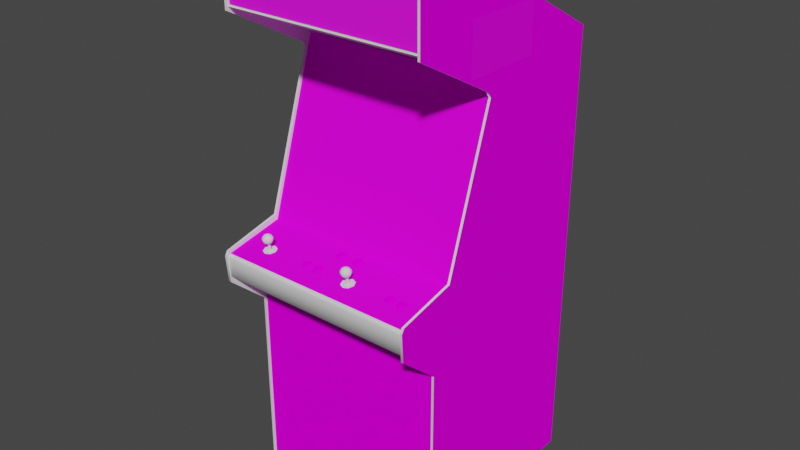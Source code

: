 # Source: scontra.blend  (saved by Blender 2.93.20; exported with 4.5.12 LTS)
import bpy
from mathutils import Matrix  # noqa: F401  (used for matrix-valued properties, if any)

bpy.ops.wm.read_factory_settings(use_empty=True)
scene = bpy.context.scene
scene.name = 'Scene'

# ---- images (referenced by path relative to the original .blend; pixels are not part of the script)
import os
ASSET_DIR = os.environ.get("B2B_ASSET_DIR", "")  # directory of the original .blend (textures are referenced by path, not embedded)
HERE = os.path.dirname(os.path.abspath(__file__))  # packed textures are extracted next to this script under _unpacked/

def load_image(name, relpath, width, height, colorspace="sRGB"):
    """Load a texture the original file referenced (path relative to the .blend, or extracted next to this script)."""
    p = next((c for c in (os.path.join(HERE, relpath), os.path.join(ASSET_DIR, relpath)) if relpath and os.path.exists(c)), "")
    if p:
        img = bpy.data.images.load(p, check_existing=True)
        img.name = name
    else:  # same state as the original file: an image datablock whose file is absent (Cycles renders it pink)
        img = bpy.data.images.new(name, width, height)
        img.source = "FILE"
        img.filepath = "//" + (relpath or name)
    img.colorspace_settings.name = colorspace
    return img
img_scontramarqueemap_tiff = load_image('scontramarqueemap.TIFF', 'scontramarqueemap.TIFF', 1024, 1024, 'sRGB')
img_scontramonitormap_tiff = load_image('scontramonitormap.TIFF', 'scontramonitormap.TIFF', 1024, 1024, 'sRGB')
img_scontrabezelmap_tiff = load_image('scontrabezelmap.TIFF', 'scontrabezelmap.TIFF', 1024, 1024, 'sRGB')
img_scontrabuttoncoloursmap_tiff = load_image('scontrabuttoncoloursmap.TIFF', 'scontrabuttoncoloursmap.TIFF', 1024, 1024, 'sRGB')
img_scontracoindoormap_tiff = load_image('scontracoindoormap.TIFF', 'scontracoindoormap.TIFF', 1024, 1024, 'sRGB')
img_scontracpomap_tiff = load_image('scontracpomap.TIFF', 'scontracpomap.TIFF', 1024, 1024, 'sRGB')
img_scontrasideartmap_tiff = load_image('scontrasideartmap.TIFF', 'scontrasideartmap.TIFF', 1024, 1024, 'sRGB')
img_scontrasideleftartmap_tiff = load_image('scontrasideleftartmap.TIFF', 'scontrasideleftartmap.TIFF', 1024, 1024, 'sRGB')
img_scontrasiderightartmap_tiff = load_image('scontrasiderightartmap.TIFF', 'scontrasiderightartmap.TIFF', 1024, 1024, 'sRGB')

# ---- materials (node trees are filled in below, after node groups)
mat_scontramarqueeart = bpy.data.materials.new('scontramarqueeart')
mat_scontramarqueeart.use_transparent_shadow = False
mat_scontramarqueeart.roughness = 0.8807
mat_scontramarqueeart.specular_intensity = 0.3569
mat_scontramonitorart = bpy.data.materials.new('scontramonitorart')
mat_scontramonitorart.use_transparent_shadow = False
mat_scontramonitorart.roughness = 0.8807
mat_scontramonitorart.specular_intensity = 0.0
mat_scontrablack = bpy.data.materials.new('scontrablack')
mat_scontrablack.use_transparent_shadow = False
mat_scontrablack.roughness = 0.8807
mat_scontrablack.specular_intensity = 0.08627
mat_scontrabezelart = bpy.data.materials.new('scontrabezelart')
mat_scontrabezelart.use_transparent_shadow = False
mat_scontrabezelart.roughness = 0.8807
mat_scontrabezelart.specular_intensity = 0.08627
mat_scontrabuttoncolours = bpy.data.materials.new('scontrabuttoncolours')
mat_scontrabuttoncolours.use_transparent_shadow = False
mat_scontrabuttoncolours.roughness = 0.8807
mat_scontrabuttoncolours.specular_intensity = 0.0
mat_scontracoindoorart = bpy.data.materials.new('scontracoindoorart')
mat_scontracoindoorart.use_transparent_shadow = False
mat_scontracoindoorart.roughness = 0.8807
mat_scontracoindoorart.specular_intensity = 0.0
mat_scontracpoart = bpy.data.materials.new('scontracpoart')
mat_scontracpoart.use_transparent_shadow = False
mat_scontracpoart.roughness = 0.8807
mat_scontracpoart.specular_intensity = 0.08627
mat_scontrabuttonred = bpy.data.materials.new('scontrabuttonred')
mat_scontrabuttonred.use_transparent_shadow = False
mat_scontrabuttonred.roughness = 0.7934
mat_scontrabuttonred.specular_intensity = 0.6275
mat_scontrajoystickstemblack = bpy.data.materials.new('scontrajoystickstemblack')
mat_scontrajoystickstemblack.use_transparent_shadow = False
mat_scontrajoystickstemblack.roughness = 0.7934
mat_scontrajoystickstemblack.specular_intensity = 0.6275
mat_scontrasideart = bpy.data.materials.new('scontrasideart')
mat_scontrasideart.use_transparent_shadow = False
mat_scontrasideart.roughness = 0.8807
mat_scontrasideart.specular_intensity = 0.08627
mat_scontrasideleftout = bpy.data.materials.new('scontrasideleftout')
mat_scontrasideleftout.use_transparent_shadow = False
mat_scontrasideleftout.roughness = 0.8807
mat_scontrasideleftout.specular_intensity = 0.0
mat_scontrasideleftin = bpy.data.materials.new('scontrasideleftin')
mat_scontrasideleftin.use_transparent_shadow = False
mat_scontrasideleftin.roughness = 0.8807
mat_scontrasideleftin.specular_intensity = 0.08627
mat_scontratmoldleft = bpy.data.materials.new('scontratmoldleft')
mat_scontratmoldleft.use_transparent_shadow = False
mat_scontratmoldleft.roughness = 0.8807
mat_scontratmoldleft.specular_intensity = 0.6275
mat_scontrasiderightin = bpy.data.materials.new('scontrasiderightin')
mat_scontrasiderightin.use_transparent_shadow = False
mat_scontrasiderightin.roughness = 0.8807
mat_scontrasiderightin.specular_intensity = 0.08627
mat_scontrasiderightout = bpy.data.materials.new('scontrasiderightout')
mat_scontrasiderightout.use_transparent_shadow = False
mat_scontrasiderightout.roughness = 0.8807
mat_scontrasiderightout.specular_intensity = 0.0
mat_scontratmoldright = bpy.data.materials.new('scontratmoldright')
mat_scontratmoldright.use_transparent_shadow = False
mat_scontratmoldright.roughness = 0.8807
mat_scontratmoldright.specular_intensity = 0.6275

# ---- node groups
ng_auto_smooth = bpy.data.node_groups.new('Auto Smooth', 'GeometryNodeTree')
_s = ng_auto_smooth.interface.new_socket(name='Geometry', in_out='OUTPUT', socket_type='NodeSocketGeometry')
_s = ng_auto_smooth.interface.new_socket(name='Geometry', in_out='INPUT', socket_type='NodeSocketGeometry')
_s = ng_auto_smooth.interface.new_socket(name='Angle', in_out='INPUT', socket_type='NodeSocketFloat')
_s.subtype = 'ANGLE'
_s.min_value = 0.0
_s.max_value = 3.142
ng_auto_smooth.is_modifier = True
_N = ng_auto_smooth.nodes; _L = ng_auto_smooth.links
n0 = _N.new('NodeGroupOutput'); n0.name = 'Group Output'; n0.location = (480, -100)
n1 = _N.new('NodeGroupInput'); n1.name = 'Group Input'; n1.location = (-420, -300)
n2 = _N.new('NodeGroupInput'); n2.name = 'Group Input.001'; n2.location = (-60, -100)
n3 = _N.new('GeometryNodeSetShadeSmooth'); n3.name = 'Set Shade Smooth'; n3.location = (120, -100)
n3.domain = 'EDGE'
n4 = _N.new('GeometryNodeSetShadeSmooth'); n4.name = 'Set Shade Smooth.001'; n4.location = (300, -100)
n5 = _N.new('GeometryNodeInputMeshEdgeAngle'); n5.name = 'Edge Angle'; n5.location = (-420, -220)
n6 = _N.new('GeometryNodeInputEdgeSmooth'); n6.name = 'Is Edge Smooth'; n6.location = (-60, -160)
n7 = _N.new('GeometryNodeInputShadeSmooth'); n7.name = 'Is Face Smooth'; n7.location = (-240, -340)
n8 = _N.new('FunctionNodeBooleanMath'); n8.name = 'Boolean Math'; n8.location = (-60, -220)
n9 = _N.new('FunctionNodeCompare'); n9.name = 'Compare'; n9.location = (-240, -180)
n9.operation = 'LESS_EQUAL'
_L.new(n5.outputs[0], n9.inputs[0])
_L.new(n4.outputs[0], n0.inputs[0])
_L.new(n1.outputs[1], n9.inputs[1])
_L.new(n9.outputs[0], n8.inputs[0])
_L.new(n7.outputs[0], n8.inputs[1])
_L.new(n2.outputs[0], n3.inputs[0])
_L.new(n6.outputs[0], n3.inputs[1])
_L.new(n3.outputs[0], n4.inputs[0])
_L.new(n8.outputs[0], n3.inputs[2])
n0.is_active_output = True

# ---- material node trees
mat_scontramarqueeart.use_nodes = True; mat_scontramarqueeart.node_tree.nodes.clear()
_N = mat_scontramarqueeart.node_tree.nodes; _L = mat_scontramarqueeart.node_tree.links
n0 = _N.new('ShaderNodeBsdfPrincipled'); n0.name = 'Principled BSDF'; n0.location = (10, 300)
n0.distribution = 'GGX'
n0.subsurface_method = 'BURLEY'
n0.inputs[2].default_value = 0.8807
n0.inputs[3].default_value = 1.45
n0.inputs[13].default_value = 0.3569
n0.inputs[27].default_value = (0.0, 0.0, 0.0, 1.0)
n0.inputs[28].default_value = 1.0
n1 = _N.new('ShaderNodeOutputMaterial'); n1.name = 'Material Output'; n1.location = (300, 300)
n2 = _N.new('ShaderNodeTexImage'); n2.name = 'Image Texture'; n2.location = (-300, 600)
n2.image = img_scontramarqueemap_tiff
_L.new(n0.outputs[0], n1.inputs[0])
_L.new(n2.outputs[0], n0.inputs[0])
n1.is_active_output = True
mat_scontramonitorart.use_nodes = True; mat_scontramonitorart.node_tree.nodes.clear()
_N = mat_scontramonitorart.node_tree.nodes; _L = mat_scontramonitorart.node_tree.links
n0 = _N.new('ShaderNodeBsdfPrincipled'); n0.name = 'Principled BSDF'; n0.location = (10, 300)
n0.distribution = 'GGX'
n0.subsurface_method = 'BURLEY'
n0.inputs[2].default_value = 0.8807
n0.inputs[3].default_value = 1.45
n0.inputs[13].default_value = 0.0
n0.inputs[27].default_value = (0.0, 0.0, 0.0, 1.0)
n0.inputs[28].default_value = 1.0
n1 = _N.new('ShaderNodeOutputMaterial'); n1.name = 'Material Output'; n1.location = (300, 300)
n2 = _N.new('ShaderNodeTexImage'); n2.name = 'Image Texture'; n2.location = (-300, 600)
n2.image = img_scontramonitormap_tiff
_L.new(n0.outputs[0], n1.inputs[0])
_L.new(n2.outputs[0], n0.inputs[0])
n1.is_active_output = True
mat_scontrablack.use_nodes = True; mat_scontrablack.node_tree.nodes.clear()
_N = mat_scontrablack.node_tree.nodes; _L = mat_scontrablack.node_tree.links
n0 = _N.new('ShaderNodeBsdfPrincipled'); n0.name = 'Principled BSDF'; n0.location = (10, 300)
n0.distribution = 'GGX'
n0.subsurface_method = 'BURLEY'
n0.inputs[2].default_value = 0.8807
n0.inputs[3].default_value = 1.45
n0.inputs[13].default_value = 0.08627
n0.inputs[27].default_value = (0.0, 0.0, 0.0, 1.0)
n0.inputs[28].default_value = 1.0
n1 = _N.new('ShaderNodeOutputMaterial'); n1.name = 'Material Output'; n1.location = (300, 300)
_L.new(n0.outputs[0], n1.inputs[0])
n1.is_active_output = True
mat_scontrabezelart.use_nodes = True; mat_scontrabezelart.node_tree.nodes.clear()
_N = mat_scontrabezelart.node_tree.nodes; _L = mat_scontrabezelart.node_tree.links
n0 = _N.new('ShaderNodeBsdfPrincipled'); n0.name = 'Principled BSDF'; n0.location = (10, 300)
n0.distribution = 'GGX'
n0.subsurface_method = 'BURLEY'
n0.inputs[2].default_value = 0.8807
n0.inputs[3].default_value = 1.45
n0.inputs[13].default_value = 0.08627
n0.inputs[27].default_value = (0.0, 0.0, 0.0, 1.0)
n0.inputs[28].default_value = 1.0
n1 = _N.new('ShaderNodeOutputMaterial'); n1.name = 'Material Output'; n1.location = (300, 300)
n2 = _N.new('ShaderNodeTexImage'); n2.name = 'Image Texture'; n2.location = (-300, 600)
n2.image = img_scontrabezelmap_tiff
_L.new(n0.outputs[0], n1.inputs[0])
_L.new(n2.outputs[0], n0.inputs[0])
n1.is_active_output = True
mat_scontrabuttoncolours.use_nodes = True; mat_scontrabuttoncolours.node_tree.nodes.clear()
_N = mat_scontrabuttoncolours.node_tree.nodes; _L = mat_scontrabuttoncolours.node_tree.links
n0 = _N.new('ShaderNodeBsdfPrincipled'); n0.name = 'Principled BSDF'; n0.location = (10, 300)
n0.distribution = 'GGX'
n0.subsurface_method = 'BURLEY'
n0.inputs[2].default_value = 0.8807
n0.inputs[3].default_value = 1.45
n0.inputs[13].default_value = 0.0
n0.inputs[27].default_value = (0.0, 0.0, 0.0, 1.0)
n0.inputs[28].default_value = 1.0
n1 = _N.new('ShaderNodeOutputMaterial'); n1.name = 'Material Output'; n1.location = (300, 300)
n2 = _N.new('ShaderNodeTexImage'); n2.name = 'Image Texture'; n2.location = (-300, 600)
n2.image = img_scontrabuttoncoloursmap_tiff
_L.new(n0.outputs[0], n1.inputs[0])
_L.new(n2.outputs[0], n0.inputs[0])
n1.is_active_output = True
mat_scontracoindoorart.use_nodes = True; mat_scontracoindoorart.node_tree.nodes.clear()
_N = mat_scontracoindoorart.node_tree.nodes; _L = mat_scontracoindoorart.node_tree.links
n0 = _N.new('ShaderNodeBsdfPrincipled'); n0.name = 'Principled BSDF'; n0.location = (10, 300)
n0.distribution = 'GGX'
n0.subsurface_method = 'BURLEY'
n0.inputs[2].default_value = 0.8807
n0.inputs[3].default_value = 1.45
n0.inputs[13].default_value = 0.0
n0.inputs[27].default_value = (0.0, 0.0, 0.0, 1.0)
n0.inputs[28].default_value = 1.0
n1 = _N.new('ShaderNodeOutputMaterial'); n1.name = 'Material Output'; n1.location = (300, 300)
n2 = _N.new('ShaderNodeTexImage'); n2.name = 'Image Texture'; n2.location = (-300, 600)
n2.image = img_scontracoindoormap_tiff
_L.new(n0.outputs[0], n1.inputs[0])
_L.new(n2.outputs[0], n0.inputs[0])
n1.is_active_output = True
mat_scontracpoart.use_nodes = True; mat_scontracpoart.node_tree.nodes.clear()
_N = mat_scontracpoart.node_tree.nodes; _L = mat_scontracpoart.node_tree.links
n0 = _N.new('ShaderNodeBsdfPrincipled'); n0.name = 'Principled BSDF'; n0.location = (10, 300)
n0.distribution = 'GGX'
n0.subsurface_method = 'BURLEY'
n0.inputs[2].default_value = 0.8807
n0.inputs[3].default_value = 1.45
n0.inputs[13].default_value = 0.08627
n0.inputs[27].default_value = (0.0, 0.0, 0.0, 1.0)
n0.inputs[28].default_value = 1.0
n1 = _N.new('ShaderNodeOutputMaterial'); n1.name = 'Material Output'; n1.location = (300, 300)
n2 = _N.new('ShaderNodeTexImage'); n2.name = 'Image Texture'; n2.location = (-300, 600)
n2.image = img_scontracpomap_tiff
_L.new(n0.outputs[0], n1.inputs[0])
_L.new(n2.outputs[0], n0.inputs[0])
n1.is_active_output = True
mat_scontrabuttonred.use_nodes = True; mat_scontrabuttonred.node_tree.nodes.clear()
_N = mat_scontrabuttonred.node_tree.nodes; _L = mat_scontrabuttonred.node_tree.links
n0 = _N.new('ShaderNodeBsdfPrincipled'); n0.name = 'Principled BSDF'; n0.location = (10, 300)
n0.distribution = 'GGX'
n0.subsurface_method = 'BURLEY'
n0.inputs[2].default_value = 0.7934
n0.inputs[3].default_value = 1.45
n0.inputs[13].default_value = 0.6275
n0.inputs[27].default_value = (0.0, 0.0, 0.0, 1.0)
n0.inputs[28].default_value = 1.0
n1 = _N.new('ShaderNodeOutputMaterial'); n1.name = 'Material Output'; n1.location = (300, 300)
_L.new(n0.outputs[0], n1.inputs[0])
n1.is_active_output = True
mat_scontrajoystickstemblack.use_nodes = True; mat_scontrajoystickstemblack.node_tree.nodes.clear()
_N = mat_scontrajoystickstemblack.node_tree.nodes; _L = mat_scontrajoystickstemblack.node_tree.links
n0 = _N.new('ShaderNodeBsdfPrincipled'); n0.name = 'Principled BSDF'; n0.location = (10, 300)
n0.distribution = 'GGX'
n0.subsurface_method = 'BURLEY'
n0.inputs[2].default_value = 0.7934
n0.inputs[3].default_value = 1.45
n0.inputs[13].default_value = 0.6275
n0.inputs[27].default_value = (0.0, 0.0, 0.0, 1.0)
n0.inputs[28].default_value = 1.0
n1 = _N.new('ShaderNodeOutputMaterial'); n1.name = 'Material Output'; n1.location = (300, 300)
_L.new(n0.outputs[0], n1.inputs[0])
n1.is_active_output = True
mat_scontrasideart.use_nodes = True; mat_scontrasideart.node_tree.nodes.clear()
_N = mat_scontrasideart.node_tree.nodes; _L = mat_scontrasideart.node_tree.links
n0 = _N.new('ShaderNodeBsdfPrincipled'); n0.name = 'Principled BSDF'; n0.location = (10, 300)
n0.distribution = 'GGX'
n0.subsurface_method = 'BURLEY'
n0.inputs[2].default_value = 0.8807
n0.inputs[3].default_value = 1.45
n0.inputs[13].default_value = 0.08627
n0.inputs[27].default_value = (0.0, 0.0, 0.0, 1.0)
n0.inputs[28].default_value = 1.0
n1 = _N.new('ShaderNodeOutputMaterial'); n1.name = 'Material Output'; n1.location = (300, 300)
n2 = _N.new('ShaderNodeTexImage'); n2.name = 'Image Texture'; n2.location = (-300, 600)
n2.image = img_scontrasideartmap_tiff
_L.new(n0.outputs[0], n1.inputs[0])
_L.new(n2.outputs[0], n0.inputs[0])
n1.is_active_output = True
mat_scontrasideleftout.use_nodes = True; mat_scontrasideleftout.node_tree.nodes.clear()
_N = mat_scontrasideleftout.node_tree.nodes; _L = mat_scontrasideleftout.node_tree.links
n0 = _N.new('ShaderNodeBsdfPrincipled'); n0.name = 'Principled BSDF'; n0.location = (10, 300)
n0.distribution = 'GGX'
n0.subsurface_method = 'BURLEY'
n0.inputs[2].default_value = 0.8807
n0.inputs[3].default_value = 1.45
n0.inputs[13].default_value = 0.0
n0.inputs[27].default_value = (0.0, 0.0, 0.0, 1.0)
n0.inputs[28].default_value = 1.0
n1 = _N.new('ShaderNodeOutputMaterial'); n1.name = 'Material Output'; n1.location = (300, 300)
n2 = _N.new('ShaderNodeTexImage'); n2.name = 'Image Texture'; n2.location = (-300, 600)
n2.image = img_scontrasideleftartmap_tiff
_L.new(n0.outputs[0], n1.inputs[0])
_L.new(n2.outputs[0], n0.inputs[0])
n1.is_active_output = True
mat_scontrasideleftin.use_nodes = True; mat_scontrasideleftin.node_tree.nodes.clear()
_N = mat_scontrasideleftin.node_tree.nodes; _L = mat_scontrasideleftin.node_tree.links
n0 = _N.new('ShaderNodeBsdfPrincipled'); n0.name = 'Principled BSDF'; n0.location = (10, 300)
n0.distribution = 'GGX'
n0.subsurface_method = 'BURLEY'
n0.inputs[2].default_value = 0.8807
n0.inputs[3].default_value = 1.45
n0.inputs[13].default_value = 0.08627
n0.inputs[27].default_value = (0.0, 0.0, 0.0, 1.0)
n0.inputs[28].default_value = 1.0
n1 = _N.new('ShaderNodeOutputMaterial'); n1.name = 'Material Output'; n1.location = (300, 300)
_L.new(n0.outputs[0], n1.inputs[0])
n1.is_active_output = True
mat_scontratmoldleft.use_nodes = True; mat_scontratmoldleft.node_tree.nodes.clear()
_N = mat_scontratmoldleft.node_tree.nodes; _L = mat_scontratmoldleft.node_tree.links
n0 = _N.new('ShaderNodeBsdfPrincipled'); n0.name = 'Principled BSDF'; n0.location = (10, 300)
n0.distribution = 'GGX'
n0.subsurface_method = 'BURLEY'
n0.inputs[2].default_value = 0.8807
n0.inputs[3].default_value = 1.45
n0.inputs[13].default_value = 0.6275
n0.inputs[27].default_value = (0.0, 0.0, 0.0, 1.0)
n0.inputs[28].default_value = 1.0
n1 = _N.new('ShaderNodeOutputMaterial'); n1.name = 'Material Output'; n1.location = (300, 300)
_L.new(n0.outputs[0], n1.inputs[0])
n1.is_active_output = True
mat_scontrasiderightin.use_nodes = True; mat_scontrasiderightin.node_tree.nodes.clear()
_N = mat_scontrasiderightin.node_tree.nodes; _L = mat_scontrasiderightin.node_tree.links
n0 = _N.new('ShaderNodeBsdfPrincipled'); n0.name = 'Principled BSDF'; n0.location = (10, 300)
n0.distribution = 'GGX'
n0.subsurface_method = 'BURLEY'
n0.inputs[2].default_value = 0.8807
n0.inputs[3].default_value = 1.45
n0.inputs[13].default_value = 0.08627
n0.inputs[27].default_value = (0.0, 0.0, 0.0, 1.0)
n0.inputs[28].default_value = 1.0
n1 = _N.new('ShaderNodeOutputMaterial'); n1.name = 'Material Output'; n1.location = (300, 300)
_L.new(n0.outputs[0], n1.inputs[0])
n1.is_active_output = True
mat_scontrasiderightout.use_nodes = True; mat_scontrasiderightout.node_tree.nodes.clear()
_N = mat_scontrasiderightout.node_tree.nodes; _L = mat_scontrasiderightout.node_tree.links
n0 = _N.new('ShaderNodeBsdfPrincipled'); n0.name = 'Principled BSDF'; n0.location = (10, 300)
n0.distribution = 'GGX'
n0.subsurface_method = 'BURLEY'
n0.inputs[2].default_value = 0.8807
n0.inputs[3].default_value = 1.45
n0.inputs[13].default_value = 0.0
n0.inputs[27].default_value = (0.0, 0.0, 0.0, 1.0)
n0.inputs[28].default_value = 1.0
n1 = _N.new('ShaderNodeOutputMaterial'); n1.name = 'Material Output'; n1.location = (300, 300)
n2 = _N.new('ShaderNodeTexImage'); n2.name = 'Image Texture'; n2.location = (-300, 600)
n2.image = img_scontrasiderightartmap_tiff
_L.new(n0.outputs[0], n1.inputs[0])
_L.new(n2.outputs[0], n0.inputs[0])
n1.is_active_output = True
mat_scontratmoldright.use_nodes = True; mat_scontratmoldright.node_tree.nodes.clear()
_N = mat_scontratmoldright.node_tree.nodes; _L = mat_scontratmoldright.node_tree.links
n0 = _N.new('ShaderNodeBsdfPrincipled'); n0.name = 'Principled BSDF'; n0.location = (10, 300)
n0.distribution = 'GGX'
n0.subsurface_method = 'BURLEY'
n0.inputs[2].default_value = 0.8807
n0.inputs[3].default_value = 1.45
n0.inputs[13].default_value = 0.6275
n0.inputs[27].default_value = (0.0, 0.0, 0.0, 1.0)
n0.inputs[28].default_value = 1.0
n1 = _N.new('ShaderNodeOutputMaterial'); n1.name = 'Material Output'; n1.location = (300, 300)
_L.new(n0.outputs[0], n1.inputs[0])
n1.is_active_output = True

# ---- world
world_world = bpy.data.worlds.new('World'); scene.world = world_world
world_world.use_nodes = True; world_world.node_tree.nodes.clear()
_N = world_world.node_tree.nodes; _L = world_world.node_tree.links
n0 = _N.new('ShaderNodeOutputWorld'); n0.name = 'World Output'; n0.location = (300, 300)
n1 = _N.new('ShaderNodeBackground'); n1.name = 'Background'; n1.location = (10, 300)
n1.inputs[0].default_value = (0.05088, 0.05088, 0.05088, 1.0)
_L.new(n1.outputs[0], n0.inputs[0])
n0.is_active_output = True
world_world.color = (0.05088, 0.05088, 0.05088)
world_world.use_sun_shadow = False
world_world.sun_shadow_jitter_overblur = 0.0

# ---- meshes
me_scontra = bpy.data.meshes.new('scontra')
me_scontra.from_pydata([(0.3291, 0.644, 0.08807), (0.3291, 0.8168, 0.08748), (-0.3455, 0.644, 0.08807), (-0.3455, 0.8168, 0.08748), (-0.09045, -0.04821, -0.1006), (-0.09045, 0.1463, -0.1305), (-0.1921, -0.04821, -0.1006), (0.09466, 0.1463, -0.1305), (0.09466, -0.04821, -0.1006), (0.1758, 0.1398, -0.1699), (-0.1921, 0.1398, -0.1699), (-0.09045, 0.4337, -0.268), (-0.09045, 0.2715, -0.1711), (0.09466, 0.4337, -0.268), (0.1758, 0.2656, -0.2105), (0.1758, 0.4337, -0.268), (0.09466, 0.2715, -0.1711), (-0.1921, 0.2656, -0.2105), (0.1758, -0.04821, -0.1006), (-0.1921, 0.4337, -0.268), (-0.3449, -0.9638, -0.6483), (0.3297, -0.9638, -0.6483), (0.3297, 0.5371, -0.6483), (-0.3449, 0.5371, -0.6483), (-0.3449, 0.8309, -0.1158), (0.3297, 0.8309, -0.1158), (-0.3449, 0.8327, 0.09042), (0.3297, 0.8133, 0.08924), (-0.3449, 0.8133, 0.08924), (0.3297, 0.8227, 0.09688), (0.3297, 0.8327, 0.09042), (-0.3449, 0.8227, 0.09688), (0.3297, -0.08993, -0.04122), (-0.3455, 0.4918, -0.2257), (-0.3455, -0.08993, -0.04122), (0.3297, 0.4918, -0.2257), (-0.03286, -0.07524, 0.004619), (-0.02581, -0.07407, 0.0005057), (-0.02581, -0.07759, -8.189e-05), (-0.02875, -0.07818, 0.002269), (-0.02581, -0.08171, 0.00697), (-0.04873, -0.077, -0.01947), (-0.05167, -0.07818, -0.01419), (-0.04638, -0.07524, -0.01183), (-0.02581, -0.07642, -0.02359), (-0.03169, -0.07583, -0.02535), (-0.03286, -0.07407, -0.01947), (-0.01817, -0.07994, -0.002432), (-0.017, -0.07877, -0.008309), (-0.02287, -0.07583, -0.007721), (-0.02875, -0.07407, -0.01771), (-0.05167, -0.07994, -0.002433), (-0.04873, -0.08112, 0.002856), (-0.04403, -0.07759, -8.189e-05), (-0.04697, -0.07583, -0.007721), (-0.03815, -0.08229, 0.00932), (-0.03169, -0.08229, 0.00932), (-0.03286, -0.07818, 0.004032), (-0.03698, -0.07818, 0.004032), (-0.04109, -0.07818, 0.002269), (-0.04403, -0.08171, 0.00697), (-0.02346, -0.07524, -0.01183), (-0.02287, -0.07289, -0.007134), (-0.04403, -0.07465, -0.01536), (-0.04109, -0.07407, -0.01771), (-0.04403, -0.07642, -0.02359), (-0.03815, -0.07583, -0.02535), (-0.02111, -0.08112, 0.002856), (-0.01817, -0.07818, -0.01419), (-0.02111, -0.077, -0.01947), (-0.02581, -0.07465, -0.01536), (-0.04109, -0.07465, 0.002856), (-0.03286, -0.07054, -0.01889), (-0.04109, -0.07113, -0.01712), (-0.02346, -0.0723, -0.01125), (-0.02875, -0.07113, -0.01712), (-0.02346, -0.077, -0.003608), (-0.02875, -0.07465, 0.002856), (-0.04638, -0.0723, -0.01125), (-0.04638, -0.077, -0.003608), (-0.04403, -0.07407, 0.0005057), (-0.04638, -0.07348, -0.00302), (-0.03698, -0.07054, -0.01889), (-0.05284, -0.07877, -0.008309), (-0.03698, -0.07407, -0.01947), (-0.02581, -0.07113, -0.01477), (-0.03698, -0.07524, 0.004619), (-0.04697, -0.07289, -0.007134), (-0.04403, -0.07113, -0.01477), (-0.02346, -0.07348, -0.00302), (0.01591, -0.0723, -0.01125), (0.03824, -0.077, -0.003608), (0.03648, -0.07759, -8.192e-05), (0.04059, -0.08112, 0.002856), (0.03295, -0.07407, -0.01771), (0.03648, -0.07465, -0.01536), (0.04059, -0.077, -0.01947), (0.02473, -0.07818, 0.004032), (0.0212, -0.07818, 0.002269), (0.01826, -0.08171, 0.00697), (0.00886, -0.07877, -0.008309), (0.01003, -0.07994, -0.002433), (0.01591, -0.077, -0.003608), (0.0212, -0.07407, -0.01771), (0.02473, -0.07407, -0.01947), (0.02414, -0.07583, -0.02535), (0.03589, -0.07642, -0.02359), (0.01826, -0.07642, -0.02359), (0.01356, -0.077, -0.01947), (0.01767, -0.07465, -0.01536), (0.01532, -0.07583, -0.007721), (0.01591, -0.07524, -0.01183), (0.01003, -0.07818, -0.01419), (0.03589, -0.08171, 0.00697), (0.02414, -0.08229, 0.00932), (0.04412, -0.07994, -0.002433), (0.04529, -0.07877, -0.008309), (0.03883, -0.07583, -0.007721), (0.01591, -0.07348, -0.00302), (0.03824, -0.07348, -0.00302), (0.02943, -0.07818, 0.004032), (0.03001, -0.07583, -0.02535), (0.03824, -0.07524, -0.01183), (0.0212, -0.07113, -0.01712), (0.02473, -0.07054, -0.01889), (0.0212, -0.07465, 0.002856), (0.01767, -0.07407, 0.0005057), (0.01767, -0.07759, -8.189e-05), (0.01532, -0.07289, -0.007134), (0.03295, -0.07818, 0.002269), (0.03001, -0.08229, 0.00932), (0.03883, -0.07289, -0.007134), (0.02943, -0.07054, -0.01889), (0.03648, -0.07113, -0.01477), (0.04412, -0.07818, -0.01419), (0.01356, -0.08112, 0.002856), (0.02943, -0.07407, -0.01947), (0.03648, -0.07407, 0.0005057), (0.02943, -0.07524, 0.004619), (0.03295, -0.07465, 0.002856), (0.01767, -0.07113, -0.01477), (0.03295, -0.07113, -0.01712), (0.03824, -0.0723, -0.01125), (0.02473, -0.07524, 0.004619), (-0.1004, -0.0917, 0.05868), (-0.1063, -0.09228, 0.06103), (-0.1034, -0.08993, 0.06632), (-0.09163, -0.08993, 0.06632), (-0.0881, -0.09052, 0.06926), (-0.08399, -0.09287, 0.06456), (-0.1087, -0.08817, 0.07337), (-0.1087, -0.09111, 0.07279), (-0.07929, -0.09463, 0.07631), (-0.08046, -0.09405, 0.06985), (-0.08634, -0.09111, 0.07279), (-0.08634, -0.09287, 0.08043), (-0.0881, -0.09346, 0.08395), (-0.08399, -0.09698, 0.08748), (-0.1069, -0.09346, 0.08395), (-0.1087, -0.09287, 0.08043), (-0.1145, -0.09581, 0.08219), (-0.111, -0.09698, 0.08748), (-0.1063, -0.09757, 0.09159), (-0.1034, -0.09405, 0.08689), (-0.09457, -0.09816, 0.09335), (-0.08869, -0.09757, 0.09159), (-0.09163, -0.09405, 0.08689), (-0.09927, -0.09405, 0.08807), (-0.09927, -0.08993, 0.06515), (-0.09515, -0.08993, 0.06515), (-0.09457, -0.0917, 0.05868), (-0.09515, -0.08641, 0.06573), (-0.08869, -0.09228, 0.06103), (-0.111, -0.09287, 0.06456), (-0.1145, -0.09405, 0.06985), (-0.1069, -0.09052, 0.06926), (-0.08634, -0.08934, 0.08101), (-0.1151, -0.09463, 0.07631), (-0.08046, -0.09581, 0.08219), (-0.0881, -0.08993, 0.08454), (-0.09163, -0.09052, 0.08748), (-0.09927, -0.09111, 0.08865), (-0.1034, -0.09052, 0.08748), (-0.09927, -0.08641, 0.06573), (-0.1034, -0.08699, 0.06691), (-0.09515, -0.09405, 0.08807), (-0.08575, -0.0917, 0.0769), (-0.1087, -0.08934, 0.08101), (-0.08575, -0.08876, 0.07749), (-0.0881, -0.08699, 0.06985), (-0.1004, -0.09816, 0.09335), (-0.1093, -0.0917, 0.0769), (-0.09515, -0.09111, 0.08865), (-0.1093, -0.08876, 0.07749), (-0.1069, -0.08993, 0.08454), (-0.09163, -0.08699, 0.06691), (-0.1069, -0.08699, 0.06985), (-0.08634, -0.08817, 0.07337), (-0.05931, -0.09052, 0.08748), (-0.05108, -0.08641, 0.06573), (-0.06225, -0.09228, 0.06103), (-0.06695, -0.09287, 0.06456), (-0.06225, -0.09052, 0.06926), (-0.05519, -0.08993, 0.06515), (-0.05108, -0.08993, 0.06515), (-0.04991, -0.0917, 0.05868), (-0.05519, -0.09405, 0.08807), (-0.05931, -0.09405, 0.08689), (-0.06225, -0.09757, 0.09159), (-0.03933, -0.09698, 0.08748), (-0.03639, -0.09581, 0.08219), (-0.04168, -0.09287, 0.08043), (-0.03639, -0.09405, 0.06985), (-0.03933, -0.09287, 0.06456), (-0.04403, -0.09052, 0.06926), (-0.04168, -0.09111, 0.07279), (-0.04109, -0.0917, 0.0769), (-0.03521, -0.09463, 0.07631), (-0.06518, -0.0917, 0.0769), (-0.0646, -0.09111, 0.07279), (-0.06989, -0.09405, 0.06985), (-0.06695, -0.09698, 0.08748), (-0.05931, -0.08699, 0.06691), (-0.05637, -0.09816, 0.09335), (-0.04991, -0.09816, 0.09335), (-0.05108, -0.09405, 0.08807), (-0.07106, -0.09463, 0.07631), (-0.04403, -0.09228, 0.06103), (-0.04403, -0.09346, 0.08395), (-0.04168, -0.08934, 0.08101), (-0.05108, -0.09111, 0.08865), (-0.05519, -0.09111, 0.08865), (-0.06225, -0.08993, 0.08454), (-0.0646, -0.08934, 0.08101), (-0.0646, -0.09287, 0.08043), (-0.04403, -0.08699, 0.06985), (-0.04168, -0.08817, 0.07337), (-0.05931, -0.08993, 0.06632), (-0.06225, -0.09346, 0.08395), (-0.06989, -0.09581, 0.08219), (-0.04697, -0.09405, 0.08689), (-0.04697, -0.08993, 0.06632), (-0.04697, -0.08699, 0.06691), (-0.04109, -0.08876, 0.07749), (-0.0646, -0.08817, 0.07337), (-0.04403, -0.08993, 0.08454), (-0.05637, -0.0917, 0.05868), (-0.04403, -0.09757, 0.09159), (-0.05519, -0.08641, 0.06573), (-0.06518, -0.08876, 0.07749), (-0.06225, -0.08699, 0.06985), (-0.04697, -0.09052, 0.08748), (0.2145, -0.09052, 0.08748), (0.2298, -0.08993, 0.08454), (0.204, -0.09581, 0.08219), (0.2069, -0.09698, 0.08748), (0.2116, -0.09346, 0.08395), (0.2228, -0.09405, 0.08807), (0.2187, -0.09405, 0.08807), (0.2175, -0.09816, 0.09335), (0.2345, -0.09698, 0.08748), (0.2375, -0.09581, 0.08219), (0.2316, -0.09287, 0.08043), (0.2328, -0.0917, 0.0769), (0.2145, -0.08993, 0.06632), (0.2187, -0.08993, 0.06515), (0.2175, -0.0917, 0.05868), (0.2345, -0.09287, 0.06456), (0.2292, -0.09228, 0.06103), (0.2263, -0.08993, 0.06632), (0.2116, -0.09228, 0.06103), (0.2092, -0.09287, 0.08043), (0.2087, -0.0917, 0.0769), (0.2028, -0.09463, 0.07631), (0.2116, -0.09757, 0.09159), (0.2328, -0.08876, 0.07749), (0.2069, -0.09287, 0.06456), (0.204, -0.09405, 0.06985), (0.2092, -0.09111, 0.07279), (0.2228, -0.08993, 0.06515), (0.2145, -0.08699, 0.06691), (0.2228, -0.08641, 0.06573), (0.2316, -0.09111, 0.07279), (0.2386, -0.09463, 0.07631), (0.2375, -0.09405, 0.06985), (0.2239, -0.09816, 0.09335), (0.2292, -0.09757, 0.09159), (0.2263, -0.09405, 0.08689), (0.2228, -0.09111, 0.08865), (0.2092, -0.08934, 0.08101), (0.2116, -0.08699, 0.06985), (0.2263, -0.09052, 0.08748), (0.2145, -0.09405, 0.08689), (0.2298, -0.09052, 0.06926), (0.2116, -0.09052, 0.06926), (0.2092, -0.08817, 0.07337), (0.2298, -0.09346, 0.08395), (0.2187, -0.08641, 0.06573), (0.2316, -0.08934, 0.08101), (0.2239, -0.0917, 0.05868), (0.2298, -0.08699, 0.06985), (0.2187, -0.09111, 0.08865), (0.2316, -0.08817, 0.07337), (0.2116, -0.08993, 0.08454), (0.2087, -0.08876, 0.07749), (0.2263, -0.08699, 0.06691), (0.2727, -0.08993, 0.08454), (0.2727, -0.09346, 0.08395), (0.2698, -0.09405, 0.08689), (0.2727, -0.09757, 0.09159), (0.2604, -0.0917, 0.05868), (0.2545, -0.09228, 0.06103), (0.2574, -0.08993, 0.06632), (0.2469, -0.09581, 0.08219), (0.2498, -0.09698, 0.08748), (0.2545, -0.09346, 0.08395), (0.2516, -0.0917, 0.0769), (0.2521, -0.09111, 0.07279), (0.2469, -0.09405, 0.06985), (0.2774, -0.09287, 0.06456), (0.2727, -0.09228, 0.06103), (0.2698, -0.08993, 0.06632), (0.2615, -0.08993, 0.06515), (0.2657, -0.08993, 0.06515), (0.2668, -0.0917, 0.05868), (0.2604, -0.09816, 0.09335), (0.2668, -0.09816, 0.09335), (0.2657, -0.09405, 0.08807), (0.2574, -0.09405, 0.08689), (0.2727, -0.09052, 0.06926), (0.2751, -0.09111, 0.07279), (0.2804, -0.09405, 0.06985), (0.2774, -0.09698, 0.08748), (0.2804, -0.09581, 0.08219), (0.2751, -0.09287, 0.08043), (0.2498, -0.09287, 0.06456), (0.2757, -0.08876, 0.07749), (0.2698, -0.09052, 0.08748), (0.2657, -0.09111, 0.08865), (0.2574, -0.09052, 0.08748), (0.2521, -0.08817, 0.07337), (0.2545, -0.08699, 0.06985), (0.2545, -0.09052, 0.06926), (0.2815, -0.09463, 0.07631), (0.2727, -0.08699, 0.06985), (0.2657, -0.08641, 0.06573), (0.2521, -0.09287, 0.08043), (0.2757, -0.0917, 0.0769), (0.2615, -0.09405, 0.08807), (0.2751, -0.08817, 0.07337), (0.2574, -0.08699, 0.06691), (0.2457, -0.09463, 0.07631), (0.2545, -0.09757, 0.09159), (0.2521, -0.08934, 0.08101), (0.2516, -0.08876, 0.07749), (0.2751, -0.08934, 0.08101), (0.2615, -0.09111, 0.08865), (0.2698, -0.08699, 0.06691), (0.2545, -0.08993, 0.08454), (0.2615, -0.08641, 0.06573), (0.3297, -0.9567, -0.6259), (0.3297, 0.5247, -0.6259), (-0.3455, 0.5247, -0.6259), (-0.3455, -0.9567, -0.6259), (-0.3455, 0.8121, -0.1094), (0.3297, 0.8121, -0.1094), (-0.3455, 0.825, 0.08454), (0.3297, 0.825, 0.08454), (0.3291, -0.9597, 0.01755), (0.3291, -0.3121, 0.01755), (-0.3461, -0.3121, 0.01755), (-0.3461, -0.9597, 0.01755), (-0.3455, -0.0676, -0.0706), (0.3297, -0.0676, -0.0706), (0.3291, -0.3174, 0.01285), (-0.3455, -0.1881, 0.158), (-0.3461, -0.3174, 0.01285), (-0.3455, -0.1228, 0.1627), (0.3297, -0.1881, 0.158), (-0.3455, -0.1099, 0.1551), (0.3297, -0.1228, 0.1627), (0.3297, -0.1099, 0.1551), (-0.2573, -0.04233, 0.0816), (-0.255, -0.04057, 0.091), (-0.2532, -0.03939, 0.0863), (-0.2397, -0.04233, 0.0816), (-0.2485, -0.04175, 0.07808), (-0.2485, -0.03939, 0.08395), (-0.2573, -0.04527, 0.09864), (-0.2485, -0.04586, 0.1022), (-0.2485, -0.04175, 0.09747), (-0.2609, -0.04351, 0.09042), (-0.2409, -0.04351, 0.09806), (-0.2356, -0.04351, 0.09042), (-0.2415, -0.04057, 0.091), (-0.245, -0.03998, 0.09394), (-0.2462, -0.03881, 0.091), (-0.2468, -0.03939, 0.09277), (-0.2497, -0.03939, 0.09277), (-0.2485, -0.03939, 0.09335), (-0.2485, -0.03881, 0.091), (-0.2468, -0.03881, 0.08924), (-0.2485, -0.03881, 0.08865), (-0.2497, -0.03881, 0.08924), (-0.2509, -0.03881, 0.091), (-0.2597, -0.06525, 0.09747), (-0.2485, -0.06584, 0.1022), (-0.2485, -0.05879, 0.1057), (-0.2356, -0.06231, 0.09923), (-0.2303, -0.05585, 0.08807), (-0.2356, -0.05467, 0.101), (-0.255, -0.06819, 0.07866), (-0.2644, -0.0629, 0.0863), (-0.2597, -0.06114, 0.07572), (-0.2415, -0.06819, 0.07866), (-0.2485, -0.05996, 0.07102), (-0.2368, -0.06114, 0.07572), (-0.2532, -0.04116, 0.0957), (-0.2432, -0.03939, 0.0863), (-0.2485, -0.06819, 0.07572), (-0.2374, -0.0488, 0.1004), (-0.2385, -0.06995, 0.08513), (-0.2327, -0.0629, 0.0863), (-0.2485, -0.07054, 0.08983), (-0.2391, -0.06819, 0.09512), (-0.2515, -0.06936, 0.08219), (-0.2321, -0.04821, 0.08924), (-0.2368, -0.04645, 0.07808), (-0.2667, -0.05585, 0.08807), (-0.2597, -0.05056, 0.101), (-0.265, -0.04821, 0.08924), (-0.2615, -0.0535, 0.07514), (-0.2485, -0.05232, 0.06985), (-0.2597, -0.04645, 0.07808), (-0.2485, -0.04527, 0.07337), (-0.2356, -0.0535, 0.07514), (-0.2615, -0.0582, 0.1004), (-0.2485, -0.05174, 0.1057), (-0.255, -0.07113, 0.09218), (-0.2579, -0.06995, 0.08513), (-0.2515, -0.07054, 0.08865), (-0.2485, -0.07172, 0.09512), (-0.245, -0.06936, 0.08219), (-0.2415, -0.07113, 0.09218), (-0.2644, -0.09816, 0.09629), (-0.2485, -0.09933, 0.1028), (-0.2485, -0.09581, 0.08513), (-0.2438, -0.06995, 0.08513), (-0.2485, -0.09405, 0.07572), (-0.2485, -0.06878, 0.08101), (-0.2485, -0.09111, 0.05868), (-0.2644, -0.09228, 0.06515), (-0.2256, -0.09522, 0.08043), (-0.2327, -0.09228, 0.06515), (-0.245, -0.07054, 0.08865), (-0.2709, -0.09522, 0.08043), (-0.2327, -0.09816, 0.09629), (-0.2438, -0.09522, 0.08043), (-0.245, -0.09463, 0.07749), (-0.2515, -0.09581, 0.08395), (-0.2526, -0.09522, 0.08043), (-0.245, -0.09581, 0.08395), (-0.2526, -0.06995, 0.08513), (-0.2515, -0.09463, 0.07749), (0.05822, -0.04233, 0.0816), (0.06057, -0.04057, 0.091), (0.06234, -0.03939, 0.0863), (0.07585, -0.04233, 0.0816), (0.06704, -0.04175, 0.07808), (0.06704, -0.03939, 0.08395), (0.05822, -0.04527, 0.09864), (0.06704, -0.04586, 0.1022), (0.06704, -0.04175, 0.09747), (0.0547, -0.04351, 0.09042), (0.07468, -0.04351, 0.09806), (0.07938, -0.04351, 0.09042), (0.07409, -0.04057, 0.091), (0.07056, -0.03998, 0.09394), (0.06939, -0.03881, 0.091), (0.0688, -0.03939, 0.09277), (0.06527, -0.03939, 0.09277), (0.06704, -0.03939, 0.09335), (0.0688, -0.03881, 0.08924), (0.06704, -0.03881, 0.08865), (0.06527, -0.03881, 0.08924), (0.06469, -0.03881, 0.091), (0.06704, -0.03881, 0.091), (0.05587, -0.06525, 0.09747), (0.06704, -0.06584, 0.1022), (0.06704, -0.05879, 0.1057), (0.07938, -0.06231, 0.09923), (0.08525, -0.05585, 0.08807), (0.07996, -0.05467, 0.101), (0.07409, -0.06819, 0.07866), (0.06704, -0.05996, 0.07102), (0.0782, -0.06114, 0.07572), (0.05998, -0.06819, 0.07866), (0.05117, -0.0629, 0.0863), (0.05587, -0.06114, 0.07572), (0.06234, -0.04116, 0.0957), (0.07174, -0.03939, 0.0863), (0.05763, -0.06995, 0.08513), (0.0782, -0.0488, 0.1004), (0.06704, -0.06819, 0.07572), (0.0829, -0.0629, 0.0863), (0.0641, -0.06936, 0.08219), (0.07174, -0.06995, 0.08513), (0.07056, -0.06936, 0.08219), (0.08349, -0.04821, 0.08924), (0.07879, -0.04645, 0.07808), (0.04882, -0.05585, 0.08807), (0.05528, -0.05056, 0.101), (0.05058, -0.04821, 0.08924), (0.05411, -0.0535, 0.07514), (0.06704, -0.05232, 0.06985), (0.05528, -0.04645, 0.07808), (0.06704, -0.04527, 0.07337), (0.07996, -0.0535, 0.07514), (0.05411, -0.0582, 0.1004), (0.06704, -0.05174, 0.1057), (0.06704, -0.07172, 0.09512), (0.05998, -0.07113, 0.09218), (0.06704, -0.07054, 0.08983), (0.07644, -0.06819, 0.09512), (0.07409, -0.07113, 0.09218), (0.07703, -0.06995, 0.08513), (0.05117, -0.09228, 0.06515), (0.04471, -0.09522, 0.08043), (0.06704, -0.09405, 0.07572), (0.06704, -0.06878, 0.08101), (0.0641, -0.09581, 0.08395), (0.0641, -0.07054, 0.08865), (0.08937, -0.09522, 0.08043), (0.0829, -0.09228, 0.06515), (0.07056, -0.09463, 0.07749), (0.06704, -0.09933, 0.1028), (0.0829, -0.09816, 0.09629), (0.07056, -0.09581, 0.08395), (0.05117, -0.09816, 0.09629), (0.07174, -0.09522, 0.08043), (0.06704, -0.09111, 0.05868), (0.06234, -0.09522, 0.08043), (0.0641, -0.09463, 0.07749), (0.06704, -0.09581, 0.08513), (0.07056, -0.07054, 0.08865), (0.06234, -0.06995, 0.08513), (-0.3596, 0.6999, -0.3703), (-0.3596, 0.5359, -0.3709), (-0.3596, 0.6993, -0.09646), (-0.3596, 0.5347, -0.09704), (0.3303, 0.4818, -0.3727), (-0.3443, 0.6305, 0.08807), (-0.3443, 0.4818, -0.3727), (0.3303, 0.6388, 0.09512), (-0.3443, 0.6464, 0.06515), (-0.3443, 0.6388, 0.09512), (0.3303, 0.6464, 0.06515), (0.3303, 0.6305, 0.08807), (0.3379, 0.5177, -0.3885), (0.3379, 0.6817, -0.3885), (0.3379, 0.5189, -0.1141), (0.3379, 0.6828, -0.1147), (-0.3531, -0.9626, -0.6559), (-0.3531, -0.962, 0.02342), (-0.3531, 0.5436, -0.6577), (-0.3531, 0.6258, 0.09806), (-0.3531, -0.2069, 0.1615), (-0.3531, -0.09992, 0.1598), (-0.3531, -0.05409, -0.04063), (-0.3531, 0.4484, -0.2046), (-0.3531, 0.4701, -0.1881), (-0.3449, -0.9626, -0.6559), (-0.3449, -0.962, 0.02342), (-0.3449, -0.2069, 0.1615), (-0.3449, 0.6258, 0.09806), (-0.3449, -0.09992, 0.1598), (-0.3449, -0.05409, -0.04063), (-0.3449, 0.4701, -0.1881), (-0.3531, -0.1158, 0.1692), (-0.3449, -0.3273, 0.02342), (-0.3449, 0.4484, -0.2046), (-0.3449, 0.5436, -0.6577), (-0.3449, 0.838, -0.1253), (-0.3449, 0.8409, 0.1004), (-0.3531, 0.838, -0.1253), (-0.3531, -0.3273, 0.02342), (-0.3531, 0.8409, 0.1004), (-0.3449, -0.1158, 0.1692), (0.3297, 0.4484, -0.2046), (0.3297, 0.838, -0.1253), (0.3297, -0.3273, 0.02342), (0.3297, 0.4701, -0.1881), (0.3297, 0.5436, -0.6577), (0.3374, -0.05409, -0.04063), (0.3374, 0.4484, -0.2046), (0.3374, -0.9626, -0.6559), (0.3374, -0.2098, 0.1603), (0.3374, 0.6258, 0.09806), (0.3374, -0.09992, 0.1568), (0.3297, -0.05409, -0.04063), (0.3374, 0.5436, -0.6577), (0.3297, -0.9626, -0.6559), (0.3374, 0.4701, -0.1881), (0.3374, -0.3273, 0.02342), (0.3297, -0.2098, 0.1603), (0.3374, 0.838, -0.1253), (0.3374, -0.962, 0.02342), (0.3297, 0.6258, 0.09806), (0.3374, -0.1158, 0.1662), (0.3297, -0.09992, 0.1568), (0.3297, -0.962, 0.02342), (0.3297, 0.8409, 0.1004), (0.3374, 0.8409, 0.1004), (0.3297, -0.1158, 0.1662)], [], [(16, 13, 11, 12), (98, 127, 135, 99), (391, 382, 433, 430), (585, 563, 572, 579), (557, 553, 555, 551), (438, 441, 406, 405), (99, 114, 97, 98), (510, 518, 511, 512), (380, 381, 379, 377), (459, 446, 423, 440), (595, 606, 610, 601), (574, 583, 586, 565), (12, 5, 7, 16), (124, 132, 136, 104), (58, 57, 36, 86), (362, 363, 360, 361), (71, 36, 37), (43, 63, 41, 42), (59, 53, 52, 60), (70, 61, 68, 69), (64, 84, 66, 65), (269, 293, 267, 268), (163, 158, 161, 162), (321, 329, 319, 320), (205, 246, 203, 204), (111, 109, 108, 112), (42, 83, 54, 43), (72, 37, 62), (508, 509, 467, 475), (430, 433, 431, 428), (105, 107, 103, 104), (357, 344, 329, 321), (142, 131, 117, 122), (73, 82, 84, 64), (75, 85, 70, 50), (128, 90, 111, 110), (71, 80, 53, 59), (81, 87, 54, 79), (89, 37, 38, 76), (78, 81, 71), (72, 73, 78), (32, 35, 33, 34), (49, 76, 47, 48), (65, 41, 63, 64), (60, 55, 58, 59), (151, 175, 173, 174), (508, 502, 492, 491), (53, 79, 51, 52), (416, 415, 432, 435), (59, 58, 86, 71), (77, 36, 57, 39), (85, 72, 62), (381, 373, 372, 379), (71, 86, 36), (78, 88, 63, 43), (344, 349, 330, 329), (85, 74, 61, 70), (119, 137, 92, 91), (428, 436, 429, 430), (78, 87, 81), (74, 85, 62), (73, 88, 78), (72, 82, 73), (37, 89, 62), (81, 80, 71), (36, 77, 37), (85, 75, 72), (132, 137, 131), (72, 78, 71, 37), (101, 135, 127, 102), (109, 103, 107, 108), (130, 113, 129, 120), (117, 91, 115, 116), (136, 94, 106, 121), (255, 274, 292, 256), (116, 134, 122, 117), (186, 155, 178, 152), (46, 50, 44, 45), (90, 118, 125), (120, 129, 139, 138), (229, 245, 228, 211), (518, 489, 519, 511), (436, 428, 412, 405), (284, 267, 293, 282), (282, 293, 300, 302), (103, 109, 140, 123), (143, 125, 98, 97), (37, 77, 39, 38), (446, 461, 454, 423), (511, 519, 471, 470), (594, 602, 591, 588), (261, 283, 263, 262), (110, 102, 118, 128), (74, 62, 49, 61), (133, 132, 131), (429, 437, 389, 388), (92, 129, 113, 93), (262, 296, 260, 261), (132, 141, 94, 136), (95, 122, 134, 96), (366, 364, 365, 367), (154, 148, 189, 197), (138, 139, 137), (125, 138, 137), (132, 123, 90), (301, 252, 292, 258), (76, 49, 62, 89), (90, 128, 118), (127, 98, 125, 126), (550, 557, 551, 552), (104, 103, 123, 124), (133, 141, 132), (123, 140, 90), (142, 133, 131), (125, 143, 138), (137, 119, 131), (118, 126, 125), (132, 124, 123), (48, 68, 61, 49), (182, 192, 179), (323, 321, 320, 324), (175, 146, 145, 173), (304, 295, 278, 272), (50, 70, 69, 44), (160, 161, 158, 159), (426, 427, 385, 393), (156, 166, 165, 157), (216, 211, 210, 217), (348, 328, 352, 325), (432, 431, 433, 434), (148, 154, 153, 149), (122, 95, 133, 142), (234, 238, 232, 233), (93, 115, 91, 92), (339, 358, 315, 328), (350, 359, 322, 312), (80, 81, 79, 53), (196, 184, 146, 175), (167, 185, 192, 181), (289, 304, 272, 271), (199, 242, 241, 204), (281, 305, 269, 279), (349, 336, 347, 330), (150, 187, 182), (211, 216, 243, 229), (171, 179, 188), (149, 172, 147, 148), (189, 171, 188), (170, 144, 168, 169), (96, 106, 94, 95), (281, 295, 252, 253), (312, 322, 310, 311), (514, 517, 495, 494), (435, 409, 422, 416), (434, 433, 382, 386), (275, 298, 262, 263), (293, 269, 305, 300), (138, 143, 97, 120), (182, 181, 192), (171, 184, 150), (166, 156, 179, 180), (150, 193, 187), (187, 194, 182), (189, 195, 171), (184, 196, 150), (197, 189, 188), (179, 176, 188), (192, 180, 179), (171, 183, 184), (171, 150, 182, 179), (311, 335, 342, 312), (265, 279, 299, 266), (258, 292, 274, 259), (315, 346, 313, 314), (331, 319, 329, 330), (272, 278, 277, 273), (330, 347, 343, 331), (228, 240, 247, 209), (199, 222, 244), (197, 188, 186, 154), (57, 58, 55, 56), (266, 270, 264, 265), (199, 245, 243), (176, 179, 156, 155), (31, 28, 27, 29), (327, 308, 337, 338), (549, 548, 546, 547), (562, 564, 581, 571), (295, 290, 294, 278), (341, 350, 312, 342), (211, 228, 209, 210), (208, 223, 206, 207), (328, 348, 356, 339), (202, 237, 200, 201), (237, 202, 250, 222), (353, 354, 316, 346), (87, 78, 43, 54), (244, 233, 198), (198, 230, 245), (146, 168, 144, 145), (102, 110, 100, 101), (273, 254, 271, 272), (278, 294, 276, 277), (333, 343, 347, 334), (235, 199, 243), (245, 251, 240, 228), (233, 232, 198), (280, 297, 265, 264), (336, 355, 334, 347), (252, 303, 256, 292), (342, 317, 340, 341), (168, 146, 184, 183), (199, 248, 222), (245, 229, 243), (244, 249, 233), (236, 235, 243), (222, 250, 244), (235, 242, 199), (198, 231, 230), (230, 251, 245), (340, 339, 306, 345), (239, 221, 238, 234), (191, 151, 174, 177), (39, 57, 56, 40), (521, 520, 488, 487), (237, 203, 246, 200), (327, 348, 325, 326), (346, 316, 351, 313), (308, 327, 326, 309), (252, 288, 253), (72, 75, 50, 46), (214, 215, 212, 213), (40, 67, 38, 39), (281, 280, 295), (147, 169, 171, 195), (150, 196, 175, 151), (286, 260, 296, 287), (90, 125, 137, 132), (233, 249, 218, 234), (573, 587, 578, 566), (182, 194, 158, 163), (314, 352, 328, 315), (306, 337, 308, 307), (79, 54, 83, 51), (244, 250, 202, 219), (112, 100, 110, 111), (183, 171, 169, 168), (345, 357, 321, 323), (281, 253, 275), (295, 289, 252), (259, 285, 257, 258), (213, 227, 241, 214), (220, 226, 218, 219), (280, 290, 295), (300, 281, 275), (90, 140, 109, 111), (251, 230, 225, 240), (249, 244, 219, 218), (242, 235, 214, 241), (298, 253, 296, 262), (354, 340, 317, 316), (194, 187, 159, 158), (180, 192, 185, 166), (253, 298, 275), (281, 297, 280), (252, 301, 288), (288, 291, 253), (302, 300, 275), (289, 303, 252), (295, 304, 289), (300, 305, 281), (199, 244, 198, 245), (207, 238, 221, 208), (345, 306, 336), (204, 241, 227, 205), (76, 38, 67, 47), (217, 212, 215, 216), (294, 264, 270, 276), (225, 206, 223, 224), (324, 310, 322, 323), (309, 332, 307, 308), (317, 342, 335, 318), (256, 271, 254, 255), (84, 46, 45, 66), (137, 139, 129, 92), (181, 182, 163, 167), (238, 207, 198, 232), (195, 189, 148, 147), (378, 380, 377, 375), (10, 6, 4, 5), (215, 214, 235, 236), (151, 191, 193, 150), (303, 289, 271, 256), (510, 513, 498, 497), (141, 133, 95, 94), (234, 218, 226, 239), (155, 186, 188, 176), (46, 84, 82, 72), (344, 345, 336), (339, 338, 306), (231, 198, 207, 206), (345, 350, 340), (157, 178, 155, 156), (224, 247, 240, 225), (268, 299, 279, 269), (219, 202, 201, 220), (434, 427, 435, 432), (340, 353, 339), (338, 337, 306), (222, 248, 203, 237), (290, 280, 264, 294), (236, 243, 216, 215), (187, 193, 191, 159), (346, 315, 358, 353), (340, 354, 353), (306, 355, 336), (339, 356, 338), (350, 341, 340), (349, 344, 336), (344, 357, 345), (353, 358, 339), (345, 359, 350), (206, 225, 230, 231), (553, 556, 554, 555), (204, 203, 248, 199), (22, 21, 20, 23), (597, 612, 611, 607), (542, 541, 545, 505), (566, 585, 579, 573), (609, 613, 608, 598), (464, 473, 465, 466), (388, 391, 430, 429), (534, 539, 532, 533), (392, 393, 394), (607, 611, 589, 591), (395, 396, 397), (390, 395, 397), (398, 399, 400), (483, 484, 485, 486), (485, 480, 481, 486), (402, 403, 400), (185, 167, 190, 164), (461, 446, 445, 456), (503, 496, 498, 494), (387, 418, 385, 386), (541, 542, 526, 527), (598, 596, 603, 593), (421, 414, 416, 422), (473, 470, 499, 465), (389, 392, 390), (169, 147, 172, 170), (502, 508, 475, 474), (519, 502, 474, 471), (522, 544, 524, 520), (524, 525, 504, 523), (13, 16, 14, 15), (466, 465, 485, 484), (166, 185, 164, 165), (491, 517, 509, 508), (490, 492, 489, 488), (302, 275, 263, 282), (528, 542, 505, 529), (512, 515, 513, 510), (514, 513, 515, 516), (489, 518, 487, 488), (472, 499, 470, 471), (418, 387, 402, 401), (493, 525, 506, 507), (462, 440, 438, 439), (424, 422, 408), (406, 424, 408), (411, 419, 449, 425), (414, 421, 447, 442), (492, 502, 519, 489), (518, 510, 497, 487), (517, 491, 504, 495), (104, 136, 121, 105), (287, 257, 285, 286), (436, 407, 437, 429), (490, 504, 491, 492), (159, 191, 177, 160), (154, 186, 152, 153), (419, 411, 413, 415), (18, 9, 7, 8), (516, 515, 464, 468), (411, 439, 412, 413), (392, 394, 395), (390, 392, 395), (390, 397, 399), (482, 478, 476, 500), (496, 503, 529, 505), (443, 441, 423, 454), (480, 485, 465, 499), (463, 448, 450, 451), (531, 522, 520, 521), (395, 394, 396), (543, 530, 538, 535), (462, 425, 463, 460), (282, 263, 283, 284), (542, 528, 540, 526), (484, 483, 469, 466), (544, 522, 543, 537), (544, 506, 525, 524), (505, 545, 501, 496), (461, 457, 447, 454), (537, 543, 535, 536), (528, 534, 533, 540), (530, 541, 527, 538), (530, 543, 522, 531), (539, 534, 507, 506), (287, 296, 253, 291), (534, 528, 529, 507), (408, 422, 409, 410), (386, 382, 384, 387), (390, 417, 388, 389), (474, 475, 476), (469, 500, 467, 468), (477, 478, 479), (472, 477, 479), (479, 478, 486, 481), (420, 426, 393, 392), (482, 483, 486, 478), (470, 473, 512, 511), (407, 436, 405, 406), (443, 421, 422, 424), (501, 521, 487, 497), (19, 17, 12, 11), (391, 388, 417, 383), (397, 396, 400, 399), (386, 385, 427, 434), (468, 464, 466, 469), (471, 474, 472), (493, 503, 494, 495), (495, 504, 525, 493), (404, 398, 400, 403), (396, 401, 402, 400), (437, 420, 392, 389), (398, 404, 383, 417), (426, 420, 410, 409), (449, 442, 458, 448), (91, 117, 131, 119), (409, 435, 427, 426), (516, 509, 517, 514), (120, 97, 114, 130), (64, 63, 88, 73), (399, 398, 417, 390), (475, 467, 500, 476), (523, 504, 490), (488, 523, 490), (446, 459, 444, 445), (454, 447, 421, 443), (442, 449, 419, 414), (382, 391, 383, 384), (439, 438, 405, 412), (545, 531, 521, 501), (496, 501, 497, 498), (431, 432, 415, 413), (494, 498, 513, 514), (291, 288, 257, 287), (162, 190, 167, 163), (428, 431, 413, 412), (441, 443, 424, 406), (473, 464, 515, 512), (410, 420, 437, 407), (414, 419, 415, 416), (408, 410, 407, 406), (509, 516, 468, 467), (318, 351, 316, 317), (474, 476, 477), (472, 474, 477), (472, 479, 481), (539, 537, 536, 532), (393, 385, 418, 394), (384, 383, 404, 403), (483, 482, 500, 469), (481, 480, 499, 472), (507, 529, 503, 493), (477, 476, 478), (460, 463, 451, 455), (448, 463, 425, 449), (9, 14, 16, 7), (458, 457, 452, 453), (448, 458, 453, 450), (459, 460, 455, 444), (531, 545, 541, 530), (403, 402, 387, 384), (506, 544, 537, 539), (425, 462, 439, 411), (457, 461, 456, 452), (440, 423, 441, 438), (17, 10, 5, 12), (457, 458, 442, 447), (440, 462, 460, 459), (334, 307, 332, 333), (561, 560, 558, 559), (601, 592, 600, 595), (3, 2, 0, 1), (602, 597, 607, 591), (374, 378, 375, 376), (568, 569, 562), (569, 564, 562), (568, 562, 563), (570, 584, 564), (568, 563, 585), (605, 612, 597, 602), (568, 585, 566), (567, 568, 566), (569, 570, 564), (567, 566, 578), (576, 571, 580), (580, 571, 581), (576, 572, 571), (577, 581, 582), (576, 579, 572), (520, 524, 523, 488), (576, 573, 579), (575, 573, 576), (580, 581, 577), (575, 587, 573), (593, 594, 588, 599), (599, 609, 598, 593), (5, 4, 8, 7), (24, 26, 30, 25), (596, 608, 613, 604), (288, 301, 258, 257), (570, 569, 580, 577), (577, 574, 565, 570), (370, 371, 368, 369), (338, 356, 348, 327), (23, 24, 25, 22), (359, 345, 323, 322), (361, 365, 364, 362), (599, 588, 601), (588, 592, 601), (599, 601, 610), (591, 589, 592), (599, 610, 590), (565, 586, 584, 570), (401, 396, 394, 418), (588, 591, 592), (609, 604, 613), (593, 595, 594), (594, 595, 600), (593, 606, 595), (602, 600, 605), (593, 603, 606), (582, 583, 574, 577), (609, 599, 590, 604), (594, 600, 602), (598, 608, 596), (592, 589, 605, 600), (576, 580, 569, 568), (589, 611, 612, 605), (26, 31, 29, 30), (584, 586, 583, 582), (126, 118, 102, 127), (567, 578, 587, 575), (355, 306, 307, 334), (604, 590, 603, 596), (590, 610, 606, 603), (568, 567, 575, 576), (571, 572, 563, 562), (564, 584, 582, 581), (279, 265, 297, 281)])
me_scontra.polygons.foreach_set('use_smooth', [True] * 564)
me_scontra.polygons.foreach_set('material_index', [1, 4, 7, 12, 2, 7, 4, 7, 2, 8, 15, 12, 1, 4, 4, 2, 4, 4, 4, 4, 4, 4, 4, 4, 4, 4, 4, 4, 7, 7, 4, 4, 4, 4, 4, 4, 4, 4, 4, 4, 4, 3, 4, 4, 4, 4, 7, 4, 7, 4, 4, 4, 6, 4, 4, 4, 4, 4, 7, 4, 4, 4, 4, 4, 4, 4, 4, 4, 4, 4, 4, 4, 4, 4, 4, 4, 4, 4, 4, 4, 4, 7, 7, 4, 4, 4, 4, 4, 8, 7, 15, 4, 4, 4, 4, 7, 4, 4, 4, 4, 2, 4, 4, 4, 4, 4, 4, 4, 4, 2, 4, 4, 4, 4, 4, 4, 4, 4, 4, 4, 4, 4, 4, 4, 4, 7, 4, 4, 4, 7, 4, 4, 4, 4, 4, 4, 4, 4, 4, 4, 4, 4, 4, 4, 4, 4, 4, 4, 4, 4, 4, 4, 7, 7, 7, 4, 4, 4, 4, 4, 4, 4, 4, 4, 4, 4, 4, 4, 4, 4, 4, 4, 4, 4, 4, 4, 4, 4, 4, 4, 4, 4, 4, 4, 2, 4, 9, 12, 4, 4, 4, 4, 4, 4, 4, 4, 4, 4, 4, 4, 4, 4, 4, 4, 4, 4, 4, 4, 4, 4, 4, 4, 4, 4, 4, 4, 4, 4, 4, 4, 4, 4, 4, 4, 7, 4, 4, 4, 4, 4, 4, 4, 4, 4, 4, 4, 4, 4, 4, 12, 4, 4, 4, 4, 4, 4, 4, 4, 4, 4, 4, 4, 4, 4, 4, 4, 4, 4, 4, 4, 4, 4, 4, 4, 4, 4, 4, 4, 4, 4, 4, 4, 4, 4, 4, 4, 4, 4, 4, 4, 4, 4, 4, 4, 4, 4, 4, 4, 2, 1, 4, 4, 4, 7, 4, 4, 4, 4, 4, 4, 4, 4, 4, 4, 4, 4, 7, 4, 4, 4, 4, 4, 4, 4, 4, 4, 4, 4, 4, 4, 4, 4, 4, 2, 4, 2, 15, 8, 12, 15, 7, 7, 8, 7, 13, 7, 7, 7, 7, 7, 7, 4, 8, 7, 7, 8, 14, 7, 7, 7, 4, 7, 7, 7, 7, 1, 7, 4, 7, 7, 4, 8, 7, 7, 7, 7, 7, 7, 7, 7, 7, 7, 7, 7, 7, 7, 4, 4, 7, 7, 4, 4, 7, 1, 7, 7, 7, 7, 7, 7, 7, 7, 7, 8, 7, 7, 8, 8, 4, 8, 7, 8, 7, 7, 8, 8, 8, 8, 8, 8, 4, 8, 7, 7, 7, 7, 7, 7, 7, 7, 7, 7, 7, 7, 7, 7, 1, 7, 7, 7, 7, 7, 7, 7, 7, 7, 7, 7, 7, 8, 4, 7, 7, 4, 4, 7, 7, 7, 7, 8, 7, 7, 7, 7, 7, 7, 7, 7, 4, 4, 7, 7, 7, 7, 7, 7, 7, 4, 7, 7, 7, 8, 7, 7, 7, 7, 7, 7, 8, 8, 1, 8, 8, 8, 8, 7, 8, 7, 8, 7, 1, 8, 8, 4, 9, 15, 0, 15, 2, 10, 10, 10, 10, 10, 14, 10, 10, 10, 10, 11, 11, 11, 11, 11, 7, 11, 11, 11, 11, 15, 15, 1, 2, 15, 4, 12, 12, 5, 4, 2, 4, 2, 13, 13, 13, 13, 13, 10, 7, 13, 13, 14, 14, 14, 14, 14, 11, 13, 14, 14, 15, 12, 15, 2, 12, 4, 12, 4, 15, 15, 12, 12, 12, 4])
_uv = me_scontra.uv_layers.new(name='UVMap')
_uv.uv.foreach_set('vector', [0.7441, 0.636, 0.7441, 0.9533, 0.2908, 0.9533, 0.2908, 0.636, 0.3466, 0.08505, 0.3257, 0.1095, 0.2978, 0.07808, 0.3257, 0.04321, 0.001368, 0.001368, 0.001368, 0.001368, 0.001368, 0.001368, 0.001368, 0.001368, 0.6186, 0.9986, 0.9533, 0.9986, 0.9533, 0.001368, 0.6186, 0.001368, 0.001368, 0.001368, 0.001368, 0.001368, 0.001368, 0.001368, 0.001368, 0.001368, 0.001368, 0.001368, 0.001368, 0.001368, 0.001368, 0.001368, 0.001368, 0.001368, 0.3257, 0.04321, 0.364, 0.02229, 0.371, 0.07459, 0.3466, 0.08505, 0.001368, 0.001368, 0.001368, 0.001368, 0.001368, 0.001368, 0.001368, 0.001368, 0.6709, 0.02926, 0.7057, 0.02926, 0.7057, 0.9707, 0.6709, 0.9707, 0.001368, 0.001368, 0.001368, 0.001368, 0.001368, 0.001368, 0.001368, 0.001368, 0.3082, -17.35, 0.7092, -17.35, 0.7092, -16.35, 0.3082, -16.35, 0.1199, 0.001368, 0.004854, 0.001368, 0.004854, 0.9986, 0.1199, 0.9986, 0.2908, 0.636, 0.2908, 0.3989, 0.7441, 0.3989, 0.7441, 0.636, 0.371, 0.2768, 0.3954, 0.2768, 0.3954, 0.2768, 0.371, 0.2768, 0.1304, 0.07459, 0.1548, 0.07459, 0.1548, 0.07459, 0.1304, 0.07459, 0.001368, 0.001368, 0.001368, 0.001368, 0.001368, 0.001368, 0.001368, 0.001368, 0.1025, 0.08505, 0.1548, 0.07459, 0.2001, 0.1095, 0.07111, 0.2106, 0.08505, 0.242, 0.05367, 0.2768, 0.03624, 0.228, 0.1025, 0.08505, 0.08505, 0.1095, 0.05367, 0.07808, 0.08505, 0.04321, 0.2001, 0.242, 0.2141, 0.2106, 0.2489, 0.228, 0.228, 0.2768, 0.1025, 0.2664, 0.1304, 0.2768, 0.1234, 0.3291, 0.08505, 0.3082, 0.6604, 0.6011, 0.6813, 0.5767, 0.7127, 0.6116, 0.6813, 0.6465, 0.5872, 0.4233, 0.5663, 0.4442, 0.5349, 0.4128, 0.5663, 0.378, 0.1792, 0.9254, 0.2001, 0.9045, 0.228, 0.9359, 0.2001, 0.9707, 0.1618, 0.9882, 0.1234, 0.9882, 0.1304, 0.9394, 0.1548, 0.9394, 0.3117, 0.2106, 0.3257, 0.242, 0.2978, 0.2768, 0.2768, 0.228, 0.03624, 0.228, 0.02926, 0.1757, 0.06413, 0.1757, 0.07111, 0.2106, 0.1548, 0.2768, 0.2001, 0.1095, 0.2176, 0.1757, 0.001368, 0.001368, 0.001368, 0.001368, 0.001368, 0.001368, 0.001368, 0.001368, 0.001368, 0.001368, 0.001368, 0.001368, 0.001368, 0.001368, 0.001368, 0.001368, 0.364, 0.3291, 0.3257, 0.3082, 0.3466, 0.2664, 0.371, 0.2768, 0.1792, 0.9254, 0.2001, 0.9045, 0.2001, 0.9045, 0.1792, 0.9254, 0.4547, 0.2106, 0.4616, 0.1757, 0.4616, 0.1757, 0.4547, 0.2106, 0.1025, 0.2664, 0.1304, 0.2768, 0.1304, 0.2768, 0.1025, 0.2664, 0.1792, 0.2664, 0.2001, 0.242, 0.2001, 0.242, 0.1792, 0.2664, 0.3082, 0.1757, 0.3117, 0.2106, 0.3117, 0.2106, 0.3082, 0.1757, 0.1025, 0.08505, 0.08505, 0.1095, 0.08505, 0.1095, 0.1025, 0.08505, 0.07111, 0.1408, 0.06413, 0.1757, 0.06413, 0.1757, 0.07111, 0.1408, 0.2141, 0.1408, 0.2001, 0.1095, 0.2001, 0.1095, 0.2141, 0.1408, 0.07111, 0.2106, 0.07111, 0.1408, 0.1025, 0.08505, 0.1548, 0.2768, 0.1025, 0.2664, 0.07111, 0.2106, 0.001368, 0.001368, 0.9986, 0.001368, 0.9986, 0.9986, 0.001368, 0.9986, 0.2176, 0.1757, 0.2141, 0.1408, 0.2489, 0.1234, 0.2559, 0.1757, 0.08505, 0.3082, 0.05367, 0.2768, 0.08505, 0.242, 0.1025, 0.2664, 0.08505, 0.04321, 0.1234, 0.02229, 0.1304, 0.07459, 0.1025, 0.08505, 0.5523, 0.5488, 0.5663, 0.5767, 0.5349, 0.6116, 0.5174, 0.5663, 0.001368, 0.001368, 0.001368, 0.001368, 0.001368, 0.001368, 0.001368, 0.001368, 0.08505, 0.1095, 0.07111, 0.1408, 0.03624, 0.1234, 0.05367, 0.07808, 0.001368, 0.001368, 0.001368, 0.001368, 0.001368, 0.001368, 0.001368, 0.001368, 0.1025, 0.08505, 0.1304, 0.07459, 0.1304, 0.07459, 0.1025, 0.08505, 0.1792, 0.08505, 0.1548, 0.07459, 0.1548, 0.07459, 0.1792, 0.08505, 0.2001, 0.242, 0.1548, 0.2768, 0.2176, 0.1757, 0.2036, 0.02926, 1.096, 0.02926, 1.096, 0.9707, 0.2036, 0.9707, 0.1025, 0.08505, 0.1304, 0.07459, 0.1548, 0.07459, 0.07111, 0.2106, 0.08505, 0.242, 0.08505, 0.242, 0.07111, 0.2106, 0.2001, 0.9045, 0.2141, 0.8731, 0.2141, 0.8731, 0.2001, 0.9045, 0.2001, 0.242, 0.2141, 0.2106, 0.2141, 0.2106, 0.2001, 0.242, 0.4547, 0.1408, 0.4407, 0.1095, 0.4407, 0.1095, 0.4547, 0.1408, 0.001368, 0.001368, 0.001368, 0.001368, 0.001368, 0.001368, 0.001368, 0.001368, 0.07111, 0.2106, 0.06413, 0.1757, 0.07111, 0.1408, 0.2141, 0.2106, 0.2001, 0.242, 0.2176, 0.1757, 0.1025, 0.2664, 0.08505, 0.242, 0.07111, 0.2106, 0.1548, 0.2768, 0.1304, 0.2768, 0.1025, 0.2664, 0.2001, 0.1095, 0.2141, 0.1408, 0.2176, 0.1757, 0.07111, 0.1408, 0.08505, 0.1095, 0.1025, 0.08505, 0.1548, 0.07459, 0.1792, 0.08505, 0.2001, 0.1095, 0.2001, 0.242, 0.1792, 0.2664, 0.1548, 0.2768, 0.3954, 0.2768, 0.4407, 0.1095, 0.4616, 0.1757, 0.1548, 0.2768, 0.07111, 0.2106, 0.1025, 0.08505, 0.2001, 0.1095, 0.2768, 0.1234, 0.2978, 0.07808, 0.3257, 0.1095, 0.3117, 0.1408, 0.3257, 0.242, 0.3466, 0.2664, 0.3257, 0.3082, 0.2978, 0.2768, 0.4024, 0.02229, 0.4407, 0.04321, 0.4233, 0.08505, 0.3954, 0.07459, 0.4616, 0.1757, 0.4547, 0.1408, 0.4895, 0.1234, 0.4965, 0.1757, 0.3954, 0.2768, 0.4233, 0.2664, 0.4407, 0.3082, 0.4024, 0.3291, 0.5349, 0.4128, 0.5663, 0.378, 0.5872, 0.4233, 0.5663, 0.4442, 0.4965, 0.1757, 0.4895, 0.228, 0.4547, 0.2106, 0.4616, 0.1757, 0.6988, 0.5105, 0.6953, 0.4756, 0.7301, 0.4582, 0.7371, 0.5105, 0.1548, 0.2768, 0.1792, 0.2664, 0.2001, 0.3082, 0.1618, 0.3291, 0.3117, 0.2106, 0.3117, 0.1408, 0.3466, 0.08505, 0.3954, 0.07459, 0.4233, 0.08505, 0.4233, 0.08505, 0.3954, 0.07459, 0.2141, 0.7999, 0.2001, 0.772, 0.2001, 0.772, 0.2141, 0.7999, 0.001368, 0.001368, 0.001368, 0.001368, 0.001368, 0.001368, 0.001368, 0.001368, 0.001368, 0.001368, 0.001368, 0.001368, 0.001368, 0.001368, 0.001368, 0.001368, 0.7301, 0.5663, 0.7127, 0.6116, 0.6813, 0.5767, 0.6953, 0.5488, 0.6953, 0.5488, 0.6813, 0.5767, 0.6813, 0.5767, 0.6953, 0.5488, 0.3466, 0.2664, 0.3257, 0.242, 0.3257, 0.242, 0.3466, 0.2664, 0.371, 0.07459, 0.3466, 0.08505, 0.3466, 0.08505, 0.371, 0.07459, 0.2001, 0.1095, 0.1792, 0.08505, 0.1792, 0.08505, 0.2001, 0.1095, 0.001368, 0.001368, 0.001368, 0.001368, 0.001368, 0.001368, 0.001368, 0.001368, 0.001368, 0.001368, 0.001368, 0.001368, 0.001368, 0.001368, 0.001368, 0.001368, 0.7755, -17.35, 0.7859, -17.35, 0.7859, -16.35, 0.7755, -16.35, 0.7301, 0.4582, 0.7371, 0.5105, 0.6988, 0.5105, 0.6953, 0.4756, 0.3082, 0.1757, 0.3117, 0.1408, 0.3117, 0.1408, 0.3082, 0.1757, 0.2141, 0.2106, 0.2176, 0.1757, 0.2176, 0.1757, 0.2141, 0.2106, 0.4407, 0.242, 0.3954, 0.2768, 0.4616, 0.1757, 0.001368, 0.001368, 0.001368, 0.001368, 0.001368, 0.001368, 0.001368, 0.001368, 0.4407, 0.1095, 0.4233, 0.08505, 0.4407, 0.04321, 0.4721, 0.07808, 0.6953, 0.4756, 0.6813, 0.4442, 0.7127, 0.4128, 0.7301, 0.4582, 0.3954, 0.2768, 0.4233, 0.2664, 0.4233, 0.2664, 0.3954, 0.2768, 0.4407, 0.242, 0.4547, 0.2106, 0.4895, 0.228, 0.4721, 0.2768, 0.001368, 0.001368, 0.001368, 0.001368, 0.001368, 0.001368, 0.001368, 0.001368, 0.6953, 0.5488, 0.6813, 0.5767, 0.6813, 0.5767, 0.6953, 0.5488, 0.3954, 0.07459, 0.4233, 0.08505, 0.4407, 0.1095, 0.3466, 0.08505, 0.3954, 0.07459, 0.4407, 0.1095, 0.3954, 0.2768, 0.3466, 0.2664, 0.3117, 0.2106, 0.6116, 0.4093, 0.5872, 0.4233, 0.5872, 0.4233, 0.6116, 0.4093, 0.2141, 0.1408, 0.2176, 0.1757, 0.2176, 0.1757, 0.2141, 0.1408, 0.3117, 0.2106, 0.3082, 0.1757, 0.3117, 0.1408, 0.3257, 0.1095, 0.3466, 0.08505, 0.3466, 0.08505, 0.3257, 0.1095, 0.001368, 0.001368, 0.001368, 0.001368, 0.001368, 0.001368, 0.001368, 0.001368, 0.371, 0.2768, 0.3466, 0.2664, 0.3466, 0.2664, 0.371, 0.2768, 0.4407, 0.242, 0.4233, 0.2664, 0.3954, 0.2768, 0.3466, 0.2664, 0.3257, 0.242, 0.3117, 0.2106, 0.4547, 0.2106, 0.4407, 0.242, 0.4616, 0.1757, 0.3466, 0.08505, 0.371, 0.07459, 0.3954, 0.07459, 0.4407, 0.1095, 0.4547, 0.1408, 0.4616, 0.1757, 0.3117, 0.1408, 0.3257, 0.1095, 0.3466, 0.08505, 0.3954, 0.2768, 0.371, 0.2768, 0.3466, 0.2664, 0.2559, 0.1757, 0.2489, 0.228, 0.2141, 0.2106, 0.2176, 0.1757, 0.5872, 0.4233, 0.636, 0.4093, 0.6813, 0.4442, 0.1548, 0.9394, 0.1792, 0.9254, 0.2001, 0.9707, 0.1618, 0.9882, 0.5663, 0.5767, 0.5872, 0.6011, 0.5663, 0.6465, 0.5349, 0.6116, 0.5488, 0.5105, 0.5523, 0.5488, 0.5523, 0.5488, 0.5488, 0.5105, 0.1792, 0.2664, 0.2001, 0.242, 0.228, 0.2768, 0.2001, 0.3082, 0.5174, 0.4582, 0.5349, 0.4128, 0.5663, 0.4442, 0.5523, 0.4756, 0.001368, 0.001368, 0.001368, 0.001368, 0.001368, 0.001368, 0.001368, 0.001368, 0.6813, 0.4442, 0.6604, 0.4233, 0.6813, 0.378, 0.7127, 0.4128, 0.2176, 0.8382, 0.2141, 0.7999, 0.2489, 0.7824, 0.2559, 0.8382, 0.1304, 0.7336, 0.1025, 0.7476, 0.08505, 0.7022, 0.1234, 0.6848, 0.001368, 0.001368, 0.001368, 0.001368, 0.001368, 0.001368, 0.001368, 0.001368, 0.6813, 0.5767, 0.6953, 0.5488, 0.7301, 0.5663, 0.7127, 0.6116, 0.4547, 0.2106, 0.4407, 0.242, 0.4407, 0.242, 0.4547, 0.2106, 0.07111, 0.7999, 0.08505, 0.772, 0.08505, 0.772, 0.07111, 0.7999, 0.4721, 0.07808, 0.4895, 0.1234, 0.4547, 0.1408, 0.4407, 0.1095, 0.1025, 0.7476, 0.08505, 0.772, 0.08505, 0.772, 0.1025, 0.7476, 0.1025, 0.9254, 0.1304, 0.9394, 0.1304, 0.9394, 0.1025, 0.9254, 0.08505, 0.1095, 0.07111, 0.1408, 0.07111, 0.1408, 0.08505, 0.1095, 0.5663, 0.5767, 0.5872, 0.6011, 0.5872, 0.6011, 0.5663, 0.5767, 0.6116, 0.4093, 0.636, 0.4093, 0.636, 0.4093, 0.6116, 0.4093, 0.5523, 0.4756, 0.5488, 0.5105, 0.5488, 0.5105, 0.5523, 0.4756, 0.1548, 0.9394, 0.1792, 0.9254, 0.1792, 0.9254, 0.1548, 0.9394, 0.636, 0.6151, 0.6604, 0.6011, 0.6604, 0.6011, 0.636, 0.6151, 0.2141, 0.8731, 0.2176, 0.8382, 0.2176, 0.8382, 0.2141, 0.8731, 0.5523, 0.5488, 0.5523, 0.4756, 0.5872, 0.4233, 0.2141, 0.7999, 0.2176, 0.8382, 0.2176, 0.8382, 0.2141, 0.7999, 0.636, 0.6151, 0.6813, 0.4442, 0.6988, 0.5105, 0.7127, 0.6116, 0.6813, 0.6465, 0.6604, 0.6011, 0.6813, 0.5767, 0.6813, 0.5767, 0.636, 0.6151, 0.6988, 0.5105, 0.643, 0.6639, 0.6046, 0.6639, 0.6116, 0.6151, 0.636, 0.6151, 0.4721, 0.2768, 0.4407, 0.3082, 0.4233, 0.2664, 0.4407, 0.242, 0.636, 0.6151, 0.5523, 0.5488, 0.5872, 0.4233, 0.6813, 0.4442, 0.1025, 0.9254, 0.1304, 0.9394, 0.1234, 0.9882, 0.08505, 0.9707, 0.001368, 0.001368, 0.001368, 0.001368, 0.001368, 0.001368, 0.001368, 0.001368, 0.001368, 0.001368, 0.001368, 0.001368, 0.001368, 0.001368, 0.001368, 0.001368, 0.001368, 0.001368, 0.001368, 0.001368, 0.001368, 0.001368, 0.001368, 0.001368, 0.6988, 0.5105, 0.6953, 0.4756, 0.6953, 0.4756, 0.6988, 0.5105, 0.6813, 0.5767, 0.6604, 0.6011, 0.6604, 0.6011, 0.6813, 0.5767, 0.3954, 0.07459, 0.371, 0.07459, 0.371, 0.07459, 0.3954, 0.07459, 0.5872, 0.4233, 0.6116, 0.4093, 0.636, 0.4093, 0.636, 0.6151, 0.5872, 0.6011, 0.5523, 0.5488, 0.6604, 0.4233, 0.6813, 0.4442, 0.6813, 0.4442, 0.6604, 0.4233, 0.5523, 0.5488, 0.5488, 0.5105, 0.5523, 0.4756, 0.5523, 0.4756, 0.5663, 0.4442, 0.5872, 0.4233, 0.6813, 0.5767, 0.6604, 0.6011, 0.636, 0.6151, 0.5872, 0.6011, 0.5663, 0.5767, 0.5523, 0.5488, 0.6953, 0.5488, 0.6813, 0.5767, 0.6988, 0.5105, 0.6813, 0.4442, 0.6953, 0.4756, 0.6988, 0.5105, 0.636, 0.4093, 0.6604, 0.4233, 0.6813, 0.4442, 0.636, 0.6151, 0.6116, 0.6151, 0.5872, 0.6011, 0.636, 0.6151, 0.5523, 0.5488, 0.5872, 0.4233, 0.6813, 0.4442, 0.08505, 0.9707, 0.05367, 0.9359, 0.08505, 0.9045, 0.1025, 0.9254, 0.6116, 0.6151, 0.636, 0.6151, 0.643, 0.6639, 0.6046, 0.6639, 0.6116, 0.4093, 0.5872, 0.4233, 0.5663, 0.378, 0.6046, 0.3605, 0.08505, 0.772, 0.07111, 0.7999, 0.03624, 0.7824, 0.05367, 0.7371, 0.2489, 0.8905, 0.228, 0.9359, 0.2001, 0.9045, 0.2141, 0.8731, 0.5488, 0.5105, 0.5523, 0.5488, 0.5174, 0.5663, 0.5105, 0.5105, 0.2141, 0.8731, 0.2176, 0.8382, 0.2559, 0.8382, 0.2489, 0.8905, 0.2001, 0.772, 0.1792, 0.7476, 0.2001, 0.7022, 0.228, 0.7371, 0.1548, 0.9394, 0.1025, 0.9254, 0.07111, 0.8731, 0.6953, 0.5488, 0.6988, 0.5105, 0.6988, 0.5105, 0.6953, 0.5488, 0.1548, 0.07459, 0.1304, 0.07459, 0.1234, 0.02229, 0.1618, 0.02229, 0.6046, 0.6639, 0.5663, 0.6465, 0.5872, 0.6011, 0.6116, 0.6151, 0.1548, 0.9394, 0.2001, 0.772, 0.2176, 0.8382, 0.6953, 0.4756, 0.6813, 0.4442, 0.6813, 0.4442, 0.6953, 0.4756, 0.001368, 0.001368, 0.001368, 0.001368, 0.001368, 0.001368, 0.001368, 0.001368, 0.1548, 0.7336, 0.1792, 0.7476, 0.1792, 0.7476, 0.1548, 0.7336, 0.9986, 0.001368, 0.9986, 0.9986, 0.001368, 0.9986, 0.001368, 0.001368, 0.0467, 0.9986, 0.8382, 0.9986, 0.8382, 0.001368, 0.0467, 0.001368, 0.5523, 0.5488, 0.5663, 0.5767, 0.5663, 0.5767, 0.5523, 0.5488, 0.08505, 0.9045, 0.1025, 0.9254, 0.1025, 0.9254, 0.08505, 0.9045, 0.2141, 0.7999, 0.2001, 0.772, 0.228, 0.7371, 0.2489, 0.7824, 0.08505, 0.7022, 0.1234, 0.6848, 0.1304, 0.7336, 0.1025, 0.7476, 0.1025, 0.7476, 0.1304, 0.7336, 0.1304, 0.7336, 0.1025, 0.7476, 0.08505, 0.9045, 0.1025, 0.9254, 0.08505, 0.9707, 0.05367, 0.9359, 0.1025, 0.9254, 0.08505, 0.9045, 0.08505, 0.9045, 0.1025, 0.9254, 0.07111, 0.7999, 0.06413, 0.8382, 0.06413, 0.8382, 0.07111, 0.7999, 0.06413, 0.1757, 0.07111, 0.2106, 0.07111, 0.2106, 0.06413, 0.1757, 0.07111, 0.8731, 0.07111, 0.7999, 0.1025, 0.7476, 0.1025, 0.7476, 0.1548, 0.7336, 0.2001, 0.772, 0.5872, 0.6011, 0.6116, 0.6151, 0.6046, 0.6639, 0.5663, 0.6465, 0.3117, 0.1408, 0.3082, 0.1757, 0.2699, 0.1757, 0.2768, 0.1234, 0.5105, 0.5105, 0.5174, 0.4582, 0.5523, 0.4756, 0.5488, 0.5105, 0.5523, 0.5488, 0.5663, 0.5767, 0.5349, 0.6116, 0.5174, 0.5663, 0.2489, 0.7824, 0.2559, 0.8382, 0.2176, 0.8382, 0.2141, 0.7999, 0.2001, 0.9045, 0.1548, 0.9394, 0.2176, 0.8382, 0.2001, 0.772, 0.1792, 0.7476, 0.1792, 0.7476, 0.2001, 0.772, 0.07111, 0.7999, 0.08505, 0.772, 0.1025, 0.7476, 0.5872, 0.6011, 0.6116, 0.6151, 0.6116, 0.6151, 0.5872, 0.6011, 0.2176, 0.8382, 0.2141, 0.7999, 0.2141, 0.7999, 0.2176, 0.8382, 0.5872, 0.4233, 0.5663, 0.4442, 0.5663, 0.4442, 0.5872, 0.4233, 0.08505, 0.9045, 0.07111, 0.8731, 0.07111, 0.8731, 0.08505, 0.9045, 0.6116, 0.6151, 0.5872, 0.6011, 0.5872, 0.6011, 0.6116, 0.6151, 0.1548, 0.9394, 0.1304, 0.9394, 0.1025, 0.9254, 0.2001, 0.772, 0.2141, 0.7999, 0.2176, 0.8382, 0.07111, 0.8731, 0.06413, 0.8382, 0.07111, 0.7999, 0.2141, 0.8731, 0.2001, 0.9045, 0.2176, 0.8382, 0.1025, 0.9254, 0.08505, 0.9045, 0.07111, 0.8731, 0.2001, 0.9045, 0.1792, 0.9254, 0.1548, 0.9394, 0.1025, 0.7476, 0.1304, 0.7336, 0.1548, 0.7336, 0.1548, 0.7336, 0.1792, 0.7476, 0.2001, 0.772, 0.07111, 0.8731, 0.1025, 0.7476, 0.2001, 0.772, 0.1548, 0.9394, 0.03624, 0.7824, 0.05367, 0.7371, 0.08505, 0.772, 0.07111, 0.7999, 0.5488, 0.5105, 0.5523, 0.5488, 0.5174, 0.5663, 0.5105, 0.5105, 0.1792, 0.08505, 0.1548, 0.07459, 0.1618, 0.02229, 0.2001, 0.04321, 0.001368, 0.001368, 0.001368, 0.001368, 0.001368, 0.001368, 0.001368, 0.001368, 0.1025, 0.9254, 0.1304, 0.9394, 0.1234, 0.9882, 0.08505, 0.9707, 0.1548, 0.7336, 0.1304, 0.7336, 0.1234, 0.6848, 0.1618, 0.6848, 0.07111, 0.7999, 0.06413, 0.8382, 0.02926, 0.8382, 0.03624, 0.7824, 0.1792, 0.7476, 0.1548, 0.7336, 0.1618, 0.6848, 0.2001, 0.7022, 0.5872, 0.4233, 0.636, 0.4093, 0.6813, 0.4442, 0.1548, 0.2768, 0.1792, 0.2664, 0.1792, 0.2664, 0.1548, 0.2768, 0.2001, 0.9045, 0.2141, 0.8731, 0.2489, 0.8905, 0.228, 0.9359, 0.2001, 0.04321, 0.228, 0.07808, 0.2001, 0.1095, 0.1792, 0.08505, 0.636, 0.6151, 0.5872, 0.6011, 0.5523, 0.5488, 0.6604, 0.6011, 0.636, 0.6151, 0.636, 0.6151, 0.6604, 0.6011, 0.5523, 0.5488, 0.5663, 0.5767, 0.5663, 0.5767, 0.5523, 0.5488, 0.6813, 0.378, 0.7127, 0.4128, 0.6813, 0.4442, 0.6604, 0.4233, 0.3117, 0.2106, 0.3466, 0.08505, 0.4407, 0.1095, 0.3954, 0.2768, 0.07111, 0.7999, 0.06413, 0.8382, 0.06413, 0.8382, 0.07111, 0.7999, 0.5558, 0.001368, 0.507, 0.001368, 0.507, 0.9986, 0.5558, 0.9986, 0.5872, 0.4233, 0.5663, 0.4442, 0.5663, 0.4442, 0.5872, 0.4233, 0.05367, 0.7371, 0.08505, 0.7022, 0.1025, 0.7476, 0.08505, 0.772, 0.2001, 0.772, 0.1792, 0.7476, 0.1792, 0.7476, 0.2001, 0.772, 0.07111, 0.1408, 0.06413, 0.1757, 0.02926, 0.1757, 0.03624, 0.1234, 0.07111, 0.8731, 0.08505, 0.9045, 0.08505, 0.9045, 0.07111, 0.8731, 0.2768, 0.228, 0.2699, 0.1757, 0.3082, 0.1757, 0.3117, 0.2106, 0.6116, 0.6151, 0.636, 0.6151, 0.636, 0.6151, 0.6116, 0.6151, 0.1548, 0.9394, 0.1792, 0.9254, 0.1792, 0.9254, 0.1548, 0.9394, 0.636, 0.6151, 0.6813, 0.4442, 0.6988, 0.5105, 0.5523, 0.5488, 0.5523, 0.4756, 0.5872, 0.4233, 0.6046, 0.3605, 0.643, 0.3605, 0.636, 0.4093, 0.6116, 0.4093, 0.228, 0.9359, 0.2001, 0.9707, 0.1792, 0.9254, 0.2001, 0.9045, 0.03624, 0.8905, 0.02926, 0.8382, 0.06413, 0.8382, 0.07111, 0.8731, 0.5872, 0.6011, 0.5663, 0.5767, 0.5523, 0.5488, 0.6813, 0.5767, 0.636, 0.6151, 0.6988, 0.5105, 0.3117, 0.2106, 0.3257, 0.242, 0.3257, 0.242, 0.3117, 0.2106, 0.1792, 0.7476, 0.1548, 0.7336, 0.1548, 0.7336, 0.1792, 0.7476, 0.06413, 0.8382, 0.07111, 0.8731, 0.07111, 0.8731, 0.06413, 0.8382, 0.1792, 0.9254, 0.2001, 0.9045, 0.2001, 0.9045, 0.1792, 0.9254, 0.6953, 0.4756, 0.6813, 0.4442, 0.6813, 0.4442, 0.6953, 0.4756, 0.06413, 0.8382, 0.07111, 0.8731, 0.07111, 0.8731, 0.06413, 0.8382, 0.5663, 0.4442, 0.5523, 0.4756, 0.5523, 0.4756, 0.5663, 0.4442, 0.6604, 0.4233, 0.636, 0.4093, 0.636, 0.4093, 0.6604, 0.4233, 0.6813, 0.4442, 0.6953, 0.4756, 0.6988, 0.5105, 0.636, 0.6151, 0.6116, 0.6151, 0.5872, 0.6011, 0.5872, 0.4233, 0.6116, 0.4093, 0.636, 0.4093, 0.636, 0.4093, 0.6604, 0.4233, 0.6813, 0.4442, 0.6953, 0.5488, 0.6813, 0.5767, 0.6988, 0.5105, 0.5523, 0.4756, 0.5663, 0.4442, 0.5872, 0.4233, 0.5523, 0.5488, 0.5488, 0.5105, 0.5523, 0.4756, 0.6813, 0.5767, 0.6604, 0.6011, 0.636, 0.6151, 0.1548, 0.9394, 0.07111, 0.8731, 0.1025, 0.7476, 0.2001, 0.772, 0.1025, 0.7476, 0.08505, 0.772, 0.05367, 0.7371, 0.08505, 0.7022, 0.1548, 0.9394, 0.2001, 0.772, 0.2176, 0.8382, 0.1548, 0.9394, 0.1792, 0.9254, 0.2001, 0.9707, 0.1618, 0.9882, 0.2141, 0.1408, 0.2001, 0.1095, 0.228, 0.07808, 0.2489, 0.1234, 0.2559, 0.8382, 0.2489, 0.8905, 0.2141, 0.8731, 0.2176, 0.8382, 0.5663, 0.5767, 0.5872, 0.6011, 0.5663, 0.6465, 0.5349, 0.6116, 0.1548, 0.7336, 0.1304, 0.7336, 0.1234, 0.6848, 0.1618, 0.6848, 0.1618, 0.9882, 0.1234, 0.9882, 0.1304, 0.9394, 0.1548, 0.9394, 0.2001, 0.7022, 0.228, 0.7371, 0.2001, 0.772, 0.1792, 0.7476, 0.07111, 0.8731, 0.08505, 0.9045, 0.05367, 0.9359, 0.03624, 0.8905, 0.5663, 0.4442, 0.5523, 0.4756, 0.5174, 0.4582, 0.5349, 0.4128, 0.1304, 0.2768, 0.1548, 0.2768, 0.1618, 0.3291, 0.1234, 0.3291, 0.4407, 0.1095, 0.4233, 0.08505, 0.4233, 0.08505, 0.4407, 0.1095, 0.6116, 0.4093, 0.5872, 0.4233, 0.5872, 0.4233, 0.6116, 0.4093, 0.08505, 0.772, 0.1025, 0.7476, 0.1025, 0.7476, 0.08505, 0.772, 0.6604, 0.6011, 0.6813, 0.5767, 0.6813, 0.5767, 0.6604, 0.6011, 0.5, 0.02926, 0.6709, 0.02926, 0.6709, 0.9707, 0.5, 0.9707, 0.0467, 0.3989, 0.0467, 0.03972, 0.2908, 0.03972, 0.2908, 0.3989, 0.2141, 0.8731, 0.2001, 0.9045, 0.2001, 0.9045, 0.2141, 0.8731, 0.5523, 0.5488, 0.5488, 0.5105, 0.5488, 0.5105, 0.5523, 0.5488, 0.5663, 0.4442, 0.5523, 0.4756, 0.5523, 0.4756, 0.5663, 0.4442, 0.001368, 0.001368, 0.001368, 0.001368, 0.001368, 0.001368, 0.001368, 0.001368, 0.4233, 0.2664, 0.4407, 0.242, 0.4407, 0.242, 0.4233, 0.2664, 0.07111, 0.7999, 0.06413, 0.8382, 0.02926, 0.8382, 0.03624, 0.7824, 0.6953, 0.4756, 0.6988, 0.5105, 0.6988, 0.5105, 0.6953, 0.4756, 0.1548, 0.2768, 0.1304, 0.2768, 0.1304, 0.2768, 0.1548, 0.2768, 0.2001, 0.9045, 0.1548, 0.9394, 0.2176, 0.8382, 0.1025, 0.7476, 0.1548, 0.7336, 0.2001, 0.772, 0.1304, 0.7336, 0.1025, 0.7476, 0.1025, 0.7476, 0.1304, 0.7336, 0.1548, 0.9394, 0.1025, 0.9254, 0.07111, 0.8731, 0.7127, 0.4128, 0.7301, 0.4582, 0.6953, 0.4756, 0.6813, 0.4442, 0.1618, 0.6848, 0.2001, 0.7022, 0.1792, 0.7476, 0.1548, 0.7336, 0.6813, 0.6465, 0.643, 0.6639, 0.636, 0.6151, 0.6604, 0.6011, 0.07111, 0.8731, 0.08505, 0.9045, 0.05367, 0.9359, 0.03624, 0.8905, 0.001368, 0.001368, 0.001368, 0.001368, 0.001368, 0.001368, 0.001368, 0.001368, 0.07111, 0.8731, 0.07111, 0.7999, 0.1025, 0.7476, 0.1548, 0.7336, 0.1792, 0.7476, 0.2001, 0.772, 0.1025, 0.9254, 0.1304, 0.9394, 0.1304, 0.9394, 0.1025, 0.9254, 0.5663, 0.5767, 0.5872, 0.6011, 0.5872, 0.6011, 0.5663, 0.5767, 0.2141, 0.8731, 0.2176, 0.8382, 0.2176, 0.8382, 0.2141, 0.8731, 0.5523, 0.4756, 0.5488, 0.5105, 0.5488, 0.5105, 0.5523, 0.4756, 0.07111, 0.7999, 0.08505, 0.772, 0.08505, 0.772, 0.07111, 0.7999, 0.07111, 0.8731, 0.06413, 0.8382, 0.07111, 0.7999, 0.2001, 0.772, 0.2141, 0.7999, 0.2176, 0.8382, 0.1025, 0.7476, 0.1304, 0.7336, 0.1548, 0.7336, 0.1025, 0.9254, 0.08505, 0.9045, 0.07111, 0.8731, 0.2141, 0.8731, 0.2001, 0.9045, 0.2176, 0.8382, 0.2001, 0.9045, 0.1792, 0.9254, 0.1548, 0.9394, 0.07111, 0.7999, 0.08505, 0.772, 0.1025, 0.7476, 0.1548, 0.9394, 0.1304, 0.9394, 0.1025, 0.9254, 0.1304, 0.7336, 0.1548, 0.7336, 0.1548, 0.7336, 0.1304, 0.7336, 0.001368, 0.001368, 0.001368, 0.001368, 0.001368, 0.001368, 0.001368, 0.001368, 0.1548, 0.9394, 0.1304, 0.9394, 0.1304, 0.9394, 0.1548, 0.9394, 0.001368, 0.001368, 0.001368, 0.001368, 0.001368, 0.001368, 0.001368, 0.001368, 0.8696, -17.35, 0.9812, -17.35, 0.9812, -16.35, 0.8696, -16.35, 0.001368, 0.001368, 0.001368, 0.001368, 0.001368, 0.001368, 0.001368, 0.001368, 0.2071, 0.9986, 0.2908, 0.9986, 0.2908, 0.001368, 0.2071, 0.001368, 0.4895, -16.35, 0.4826, -16.35, 0.4826, -17.35, 0.4895, -17.35, 0.001368, 0.001368, 0.001368, 0.001368, 0.001368, 0.001368, 0.001368, 0.001368, 0.001368, 0.001368, 0.001368, 0.001368, 0.001368, 0.001368, 0.001368, 0.001368, 0.001368, 0.001368, 0.001368, 0.001368, 0.001368, 0.001368, 0.001368, 0.001368, 0.001368, 0.001368, 0.001368, 0.001368, 0.001368, 0.001368, 0.7511, 0.8696, 0.7545, 0.9812, 0.622, 0.9777, 0.5837, 0.7859, 0.001368, 0.001368, 0.001368, 0.001368, 0.001368, 0.001368, 0.001368, 0.001368, 0.001368, 0.001368, 0.001368, 0.001368, 0.001368, 0.001368, 0.001368, 0.001368, 0.001368, 0.001368, 0.001368, 0.001368, 0.001368, 0.001368, 0.001368, 0.001368, 0.001368, 0.001368, 0.001368, 0.001368, 0.001368, 0.001368, 0.001368, 0.001368, 0.001368, 0.001368, 0.001368, 0.001368, 0.001368, 0.001368, 0.001368, 0.001368, 0.636, 0.4093, 0.6116, 0.4093, 0.6046, 0.3605, 0.643, 0.3605, 0.001368, 0.001368, 0.001368, 0.001368, 0.001368, 0.001368, 0.001368, 0.001368, 0.001368, 0.001368, 0.001368, 0.001368, 0.001368, 0.001368, 0.001368, 0.001368, 0.001368, 0.001368, 0.001368, 0.001368, 0.001368, 0.001368, 0.001368, 0.001368, 0.001368, 0.001368, 0.001368, 0.001368, 0.001368, 0.001368, 0.001368, 0.001368, 0.2141, 0.4895, 0.2106, 0.4337, 0.2908, 0.371, 0.3291, 0.5139, 0.001368, 0.001368, 0.001368, 0.001368, 0.001368, 0.001368, 0.001368, 0.001368, 0.001368, 0.001368, 0.001368, 0.001368, 0.001368, 0.001368, 0.001368, 0.001368, 0.001368, 0.001368, 0.001368, 0.001368, 0.001368, 0.001368, 0.636, 0.6151, 0.6604, 0.6011, 0.6813, 0.6465, 0.643, 0.6639, 0.001368, 0.001368, 0.001368, 0.001368, 0.001368, 0.001368, 0.001368, 0.001368, 0.001368, 0.001368, 0.001368, 0.001368, 0.001368, 0.001368, 0.001368, 0.001368, 0.001368, 0.001368, 0.001368, 0.001368, 0.001368, 0.001368, 0.001368, 0.001368, 0.001368, 0.001368, 0.001368, 0.001368, 0.001368, 0.001368, 0.001368, 0.001368, 0.7441, 0.9533, 0.7441, 0.636, 0.9428, 0.636, 0.9428, 0.9533, 0.001368, 0.001368, 0.001368, 0.001368, 0.001368, 0.001368, 0.001368, 0.001368, 0.6604, 0.4233, 0.636, 0.4093, 0.643, 0.3605, 0.6813, 0.378, 0.001368, 0.001368, 0.001368, 0.001368, 0.001368, 0.001368, 0.001368, 0.001368, 0.001368, 0.001368, 0.001368, 0.001368, 0.001368, 0.001368, 0.001368, 0.001368, 0.6953, 0.5488, 0.6988, 0.5105, 0.6988, 0.5105, 0.6953, 0.5488, 0.001368, 0.001368, 0.001368, 0.001368, 0.001368, 0.001368, 0.001368, 0.001368, 0.001368, 0.001368, 0.001368, 0.001368, 0.001368, 0.001368, 0.001368, 0.001368, 0.001368, 0.001368, 0.001368, 0.001368, 0.001368, 0.001368, 0.001368, 0.001368, 0.001368, 0.001368, 0.001368, 0.001368, 0.001368, 0.001368, 0.001368, 0.001368, 0.001368, 0.001368, 0.001368, 0.001368, 0.001368, 0.001368, 0.001368, 0.001368, 0.001368, 0.001368, 0.001368, 0.001368, 0.001368, 0.001368, 0.001368, 0.001368, 0.001368, 0.001368, 0.001368, 0.001368, 0.001368, 0.001368, 0.001368, 0.001368, 0.001368, 0.001368, 0.001368, 0.001368, 0.001368, 0.001368, 0.001368, 0.001368, 0.001368, 0.001368, 0.001368, 0.001368, 0.001368, 0.001368, 0.001368, 0.001368, 0.001368, 0.001368, 0.001368, 0.001368, 0.001368, 0.001368, 0.001368, 0.001368, 0.001368, 0.001368, 0.001368, 0.001368, 0.001368, 0.001368, 0.001368, 0.001368, 0.001368, 0.001368, 0.001368, 0.001368, 0.001368, 0.001368, 0.001368, 0.001368, 0.001368, 0.001368, 0.001368, 0.001368, 0.001368, 0.001368, 0.001368, 0.001368, 0.001368, 0.001368, 0.001368, 0.001368, 0.001368, 0.001368, 0.001368, 0.001368, 0.001368, 0.001368, 0.001368, 0.001368, 0.371, 0.2768, 0.3954, 0.2768, 0.4024, 0.3291, 0.364, 0.3291, 0.6604, 0.4233, 0.636, 0.4093, 0.643, 0.3605, 0.6813, 0.378, 0.001368, 0.001368, 0.001368, 0.001368, 0.001368, 0.001368, 0.001368, 0.001368, 0.001368, 0.001368, 0.001368, 0.001368, 0.001368, 0.001368, 0.001368, 0.001368, 0.5523, 0.4756, 0.5488, 0.5105, 0.5105, 0.5105, 0.5174, 0.4582, 0.6953, 0.5488, 0.6988, 0.5105, 0.7371, 0.5105, 0.7301, 0.5663, 0.001368, 0.001368, 0.001368, 0.001368, 0.001368, 0.001368, 0.001368, 0.001368, 0.9428, 0.03972, 0.9428, 0.3989, 0.7441, 0.3989, 0.7441, 0.03972, 0.001368, 0.001368, 0.001368, 0.001368, 0.001368, 0.001368, 0.001368, 0.001368, 0.001368, 0.001368, 0.001368, 0.001368, 0.001368, 0.001368, 0.001368, 0.001368, 0.001368, 0.001368, 0.001368, 0.001368, 0.001368, 0.001368, 0.001368, 0.001368, 0.001368, 0.001368, 0.001368, 0.001368, 0.001368, 0.001368, 0.001368, 0.001368, 0.001368, 0.001368, 0.001368, 0.001368, 0.001368, 0.001368, 0.001368, 0.001368, 0.001368, 0.001368, 0.001368, 0.001368, 0.001368, 0.001368, 0.001368, 0.001368, 0.001368, 0.001368, 0.001368, 0.001368, 0.001368, 0.001368, 0.001368, 0.001368, 0.001368, 0.001368, 0.001368, 0.001368, 0.001368, 0.001368, 0.001368, 0.001368, 0.001368, 0.001368, 0.001368, 0.001368, 0.001368, 0.001368, 0.001368, 0.001368, 0.001368, 0.001368, 0.001368, 0.001368, 0.001368, 0.001368, 0.001368, 0.001368, 0.001368, 0.001368, 0.001368, 0.001368, 0.001368, 0.001368, 0.001368, 0.001368, 0.001368, 0.001368, 0.001368, 0.001368, 0.001368, 0.001368, 0.001368, 0.001368, 0.001368, 0.001368, 0.001368, 0.001368, 0.001368, 0.001368, 0.001368, 0.001368, 0.6953, 0.5488, 0.6988, 0.5105, 0.7371, 0.5105, 0.7301, 0.5663, 0.001368, 0.001368, 0.001368, 0.001368, 0.001368, 0.001368, 0.001368, 0.001368, 0.001368, 0.001368, 0.001368, 0.001368, 0.001368, 0.001368, 0.001368, 0.001368, 0.001368, 0.001368, 0.001368, 0.001368, 0.001368, 0.001368, 0.001368, 0.001368, 0.001368, 0.001368, 0.001368, 0.001368, 0.001368, 0.001368, 0.001368, 0.001368, 0.001368, 0.001368, 0.001368, 0.001368, 0.001368, 0.001368, 0.001368, 0.001368, 0.001368, 0.001368, 0.001368, 0.001368, 0.001368, 0.001368, 0.001368, 0.001368, 0.001368, 0.001368, 0.001368, 0.001368, 0.001368, 0.001368, 0.001368, 0.001368, 0.001368, 0.001368, 0.001368, 0.001368, 0.001368, 0.001368, 0.001368, 0.001368, 0.001368, 0.001368, 0.001368, 0.001368, 0.001368, 0.001368, 0.001368, 0.001368, 0.001368, 0.001368, 0.001368, 0.001368, 0.001368, 0.001368, 0.001368, 0.001368, 0.001368, 0.001368, 0.001368, 0.001368, 0.001368, 0.001368, 0.001368, 0.001368, 0.6604, 0.4233, 0.6813, 0.4442, 0.6813, 0.4442, 0.6604, 0.4233, 0.001368, 0.001368, 0.001368, 0.001368, 0.001368, 0.001368, 0.001368, 0.001368, 0.001368, 0.001368, 0.001368, 0.001368, 0.001368, 0.001368, 0.001368, 0.001368, 0.001368, 0.001368, 0.001368, 0.001368, 0.001368, 0.001368, 0.001368, 0.001368, 0.001368, 0.001368, 0.001368, 0.001368, 0.001368, 0.001368, 0.001368, 0.001368, 0.001368, 0.001368, 0.001368, 0.001368, 0.001368, 0.001368, 0.001368, 0.001368, 0.001368, 0.001368, 0.001368, 0.001368, 0.001368, 0.001368, 0.001368, 0.001368, 0.001368, 0.001368, 0.001368, 0.001368, 0.001368, 0.001368, 0.001368, 0.001368, 0.001368, 0.001368, 0.001368, 0.001368, 0.001368, 0.001368, 0.001368, 0.001368, 0.001368, 0.001368, 0.001368, 0.001368, 0.001368, 0.001368, 0.001368, 0.001368, 0.001368, 0.001368, 0.001368, 0.001368, 0.001368, 0.001368, 0.001368, 0.001368, 0.001368, 0.001368, 0.001368, 0.001368, 0.001368, 0.001368, 0.001368, 0.001368, 0.001368, 0.001368, 0.001368, 0.001368, 0.001368, 0.001368, 0.001368, 0.001368, 0.001368, 0.001368, 0.001368, 0.001368, 0.001368, 0.001368, 0.001368, 0.001368, 0.001368, 0.001368, 0.001368, 0.001368, 0.001368, 0.001368, 0.001368, 0.001368, 0.001368, 0.001368, 0.0467, 0.9533, 0.0467, 0.636, 0.2908, 0.636, 0.2908, 0.9533, 0.001368, 0.001368, 0.001368, 0.001368, 0.001368, 0.001368, 0.001368, 0.001368, 0.001368, 0.001368, 0.001368, 0.001368, 0.001368, 0.001368, 0.001368, 0.001368, 0.001368, 0.001368, 0.001368, 0.001368, 0.001368, 0.001368, 0.001368, 0.001368, 0.001368, 0.001368, 0.001368, 0.001368, 0.001368, 0.001368, 0.001368, 0.001368, 0.001368, 0.001368, 0.001368, 0.001368, 0.001368, 0.001368, 0.001368, 0.001368, 0.001368, 0.001368, 0.001368, 0.001368, 0.001368, 0.001368, 0.001368, 0.001368, 0.001368, 0.001368, 0.001368, 0.001368, 0.001368, 0.001368, 0.001368, 0.001368, 0.001368, 0.001368, 0.001368, 0.001368, 0.001368, 0.001368, 0.001368, 0.001368, 0.001368, 0.001368, 0.001368, 0.001368, 0.001368, 0.001368, 0.001368, 0.001368, 0.001368, 0.001368, 0.001368, 0.001368, 0.001368, 0.001368, 0.001368, 0.001368, 0.001368, 0.001368, 0.001368, 0.001368, 0.001368, 0.001368, 0.001368, 0.001368, 0.001368, 0.001368, 0.001368, 0.001368, 0.001368, 0.001368, 0.001368, 0.001368, 0.001368, 0.001368, 0.001368, 0.001368, 0.001368, 0.001368, 0.4547, 0.1408, 0.4616, 0.1757, 0.4616, 0.1757, 0.4547, 0.1408, 0.001368, 0.001368, 0.001368, 0.001368, 0.001368, 0.001368, 0.001368, 0.001368, 0.001368, 0.001368, 0.001368, 0.001368, 0.001368, 0.001368, 0.001368, 0.001368, 0.3954, 0.07459, 0.371, 0.07459, 0.364, 0.02229, 0.4024, 0.02229, 0.1025, 0.2664, 0.08505, 0.242, 0.08505, 0.242, 0.1025, 0.2664, 0.001368, 0.001368, 0.001368, 0.001368, 0.001368, 0.001368, 0.001368, 0.001368, 0.001368, 0.001368, 0.001368, 0.001368, 0.001368, 0.001368, 0.001368, 0.001368, 0.001368, 0.001368, 0.001368, 0.001368, 0.001368, 0.001368, 0.001368, 0.001368, 0.001368, 0.001368, 0.001368, 0.001368, 0.001368, 0.001368, 0.001368, 0.001368, 0.001368, 0.001368, 0.001368, 0.001368, 0.001368, 0.001368, 0.001368, 0.001368, 0.001368, 0.001368, 0.001368, 0.001368, 0.001368, 0.001368, 0.001368, 0.001368, 0.001368, 0.001368, 0.001368, 0.001368, 0.001368, 0.001368, 0.001368, 0.001368, 0.001368, 0.001368, 0.001368, 0.001368, 0.001368, 0.001368, 0.001368, 0.001368, 0.001368, 0.001368, 0.001368, 0.001368, 0.001368, 0.001368, 0.001368, 0.001368, 0.001368, 0.001368, 0.001368, 0.001368, 0.001368, 0.001368, 0.001368, 0.001368, 0.001368, 0.001368, 0.001368, 0.001368, 0.001368, 0.001368, 0.001368, 0.001368, 0.001368, 0.001368, 0.001368, 0.001368, 0.001368, 0.001368, 0.001368, 0.001368, 0.001368, 0.001368, 0.001368, 0.001368, 0.6604, 0.4233, 0.636, 0.4093, 0.636, 0.4093, 0.6604, 0.4233, 0.5663, 0.378, 0.6046, 0.3605, 0.6116, 0.4093, 0.5872, 0.4233, 0.001368, 0.001368, 0.001368, 0.001368, 0.001368, 0.001368, 0.001368, 0.001368, 0.001368, 0.001368, 0.001368, 0.001368, 0.001368, 0.001368, 0.001368, 0.001368, 0.001368, 0.001368, 0.001368, 0.001368, 0.001368, 0.001368, 0.001368, 0.001368, 0.001368, 0.001368, 0.001368, 0.001368, 0.001368, 0.001368, 0.001368, 0.001368, 0.001368, 0.001368, 0.001368, 0.001368, 0.001368, 0.001368, 0.001368, 0.001368, 0.001368, 0.001368, 0.001368, 0.001368, 0.001368, 0.001368, 0.001368, 0.001368, 0.001368, 0.001368, 0.001368, 0.001368, 0.001368, 0.001368, 0.001368, 0.001368, 0.03624, 0.8905, 0.02926, 0.8382, 0.06413, 0.8382, 0.07111, 0.8731, 0.001368, 0.001368, 0.001368, 0.001368, 0.001368, 0.001368, 0.001368, 0.001368, 0.001368, 0.001368, 0.001368, 0.001368, 0.001368, 0.001368, 0.001368, 0.001368, 0.001368, 0.001368, 0.001368, 0.001368, 0.001368, 0.001368, 0.001368, 0.001368, 0.001368, 0.001368, 0.001368, 0.001368, 0.001368, 0.001368, 0.001368, 0.001368, 0.001368, 0.001368, 0.001368, 0.001368, 0.001368, 0.001368, 0.001368, 0.001368, 0.001368, 0.001368, 0.001368, 0.001368, 0.001368, 0.001368, 0.001368, 0.001368, 0.001368, 0.001368, 0.001368, 0.001368, 0.001368, 0.001368, 0.001368, 0.001368, 0.001368, 0.001368, 0.001368, 0.001368, 0.001368, 0.001368, 0.001368, 0.001368, 0.001368, 0.001368, 0.001368, 0.001368, 0.001368, 0.001368, 0.001368, 0.001368, 0.001368, 0.001368, 0.001368, 0.001368, 0.001368, 0.001368, 0.001368, 0.001368, 0.001368, 0.001368, 0.001368, 0.001368, 0.001368, 0.001368, 0.001368, 0.001368, 0.9428, 0.3989, 0.9428, 0.636, 0.7441, 0.636, 0.7441, 0.3989, 0.001368, 0.001368, 0.001368, 0.001368, 0.001368, 0.001368, 0.001368, 0.001368, 0.001368, 0.001368, 0.001368, 0.001368, 0.001368, 0.001368, 0.001368, 0.001368, 0.001368, 0.001368, 0.001368, 0.001368, 0.001368, 0.001368, 0.001368, 0.001368, 0.001368, 0.001368, 0.001368, 0.001368, 0.001368, 0.001368, 0.001368, 0.001368, 0.001368, 0.001368, 0.001368, 0.001368, 0.001368, 0.001368, 0.001368, 0.001368, 0.001368, 0.001368, 0.001368, 0.001368, 0.001368, 0.001368, 0.001368, 0.001368, 0.001368, 0.001368, 0.001368, 0.001368, 0.001368, 0.001368, 0.001368, 0.001368, 0.001368, 0.001368, 0.001368, 0.001368, 0.001368, 0.001368, 0.001368, 0.001368, 0.001368, 0.001368, 0.001368, 0.001368, 0.001368, 0.001368, 0.001368, 0.001368, 0.0467, 0.636, 0.0467, 0.3989, 0.2908, 0.3989, 0.2908, 0.636, 0.001368, 0.001368, 0.001368, 0.001368, 0.001368, 0.001368, 0.001368, 0.001368, 0.001368, 0.001368, 0.001368, 0.001368, 0.001368, 0.001368, 0.001368, 0.001368, 0.2141, 0.7999, 0.2001, 0.772, 0.228, 0.7371, 0.2489, 0.7824, 0.001368, 0.9986, 0.001368, 0.001368, 0.9986, 0.001368, 0.9986, 0.9986, 0.9568, -16.35, 0.1757, -16.35, 0.1757, -17.35, 0.9568, -17.35, 0.001368, 0.9986, 0.001368, 0.001368, 0.9986, 0.001368, 0.9986, 0.9986, 0.5837, -17.35, 0.7511, -17.35, 0.7511, -16.35, 0.5837, -16.35, 0.1618, 0.02926, 0.5, 0.02926, 0.5, 0.9707, 0.1618, 0.9742, 0.3291, 0.5244, 0.4268, 0.7894, 0.6953, 0.0467, 0.4268, 0.7894, 0.6953, 0.8382, 0.6953, 0.0467, 0.3291, 0.5244, 0.6953, 0.0467, 0.2908, 0.0467, 0.4163, 0.7999, 0.378, 0.9917, 0.6953, 0.8382, 0.3291, 0.5244, 0.2908, 0.0467, 0.2908, 0.3814, 0.378, 0.9777, 0.2455, 0.9812, 0.2489, 0.8696, 0.4163, 0.7859, 0.3291, 0.5244, 0.2908, 0.3814, 0.2071, 0.4442, 0.2106, 0.5, 0.3291, 0.5244, 0.2071, 0.4442, 0.4268, 0.7894, 0.4163, 0.7999, 0.6953, 0.8382, 0.2106, 0.5, 0.2071, 0.4442, 0.2036, 0.493, 0.6709, 0.5244, 0.3047, 0.0467, 0.5732, 0.7894, 0.5732, 0.7894, 0.3047, 0.0467, 0.3047, 0.8382, 0.6709, 0.5244, 0.7092, 0.0467, 0.3047, 0.0467, 0.5837, 0.7999, 0.3047, 0.8382, 0.622, 0.9917, 0.6709, 0.5244, 0.7092, 0.3814, 0.7092, 0.0467, 0.001368, 0.001368, 0.001368, 0.001368, 0.001368, 0.001368, 0.001368, 0.001368, 0.6709, 0.5244, 0.7929, 0.4442, 0.7092, 0.3814, 0.7894, 0.5, 0.7929, 0.4442, 0.6709, 0.5244, 0.5732, 0.7894, 0.3047, 0.8382, 0.5837, 0.7999, 0.7894, 0.5, 0.7964, 0.493, 0.7929, 0.4442, 0.5139, -17.35, 0.7755, -17.35, 0.7755, -16.35, 0.5139, -16.35, 0.3291, -16.35, 0.2141, -16.35, 0.2141, -17.35, 0.3291, -17.35, 0.2908, 0.3989, 0.2908, 0.03972, 0.7441, 0.03972, 0.7441, 0.3989, 0.001368, 0.001368, 0.001368, 0.001368, 0.001368, 0.001368, 0.001368, 0.001368, 0.4337, -17.35, 0.4826, -17.35, 0.4826, -16.35, 0.4337, -16.35, 0.636, 0.4093, 0.6116, 0.4093, 0.6116, 0.4093, 0.636, 0.4093, 0.2001, 0.9986, 0.2106, 0.9986, 0.2106, 0.001368, 0.2001, 0.001368, 0.4163, 0.001368, 0.2455, 0.001368, 0.2455, 0.9986, 0.4163, 0.9986, 0.9986, 0.9986, 0.001368, 0.9986, 0.001368, 0.001368, 0.9986, 0.001368, 0.1548, 0.7336, 0.1304, 0.7336, 0.1304, 0.7336, 0.1548, 0.7336, 0.001368, 0.001368, 0.001368, 0.001368, 0.001368, 0.001368, 0.001368, 0.001368, 0.1304, 0.9394, 0.1548, 0.9394, 0.1548, 0.9394, 0.1304, 0.9394, 0.001368, 0.001368, 0.001368, 0.001368, 0.001368, 0.001368, 0.001368, 0.001368, 0.6709, 0.5139, 0.5732, 0.7755, 0.3082, 0.04321, 0.5732, 0.7755, 0.3082, 0.8243, 0.3082, 0.04321, 0.6709, 0.5139, 0.3082, 0.04321, 0.7092, 0.04321, 0.5837, 0.7859, 0.622, 0.9777, 0.3082, 0.8243, 0.6709, 0.5139, 0.7092, 0.04321, 0.7092, 0.371, 0.2455, 0.8801, 0.2455, 0.9951, 0.378, 0.9917, 0.4163, 0.7999, 0.001368, 0.001368, 0.001368, 0.001368, 0.001368, 0.001368, 0.001368, 0.001368, 0.5732, 0.7755, 0.5837, 0.7859, 0.3082, 0.8243, 0.7859, 0.4895, 0.7894, 0.4337, 0.7929, 0.4826, 0.3291, 0.5139, 0.6918, 0.04321, 0.4268, 0.7755, 0.4268, 0.7755, 0.6918, 0.04321, 0.6918, 0.8243, 0.3291, 0.5139, 0.2908, 0.04321, 0.6918, 0.04321, 0.4163, 0.7859, 0.6918, 0.8243, 0.378, 0.9777, 0.3291, 0.5139, 0.2908, 0.371, 0.2908, 0.04321, 0.622, 0.9917, 0.7545, 0.9951, 0.7545, 0.8801, 0.5837, 0.7999, 0.7859, 0.4895, 0.6709, 0.5139, 0.7092, 0.371, 0.7894, 0.4337, 0.4268, 0.7755, 0.6918, 0.8243, 0.4163, 0.7859, 0.2141, 0.4895, 0.2071, 0.4826, 0.2106, 0.4337, 0.6918, -16.35, 0.378, -16.35, 0.378, -17.35, 0.6918, -17.35, 0.4756, 0.001368, 0.2106, 0.001368, 0.2106, 0.9986, 0.4756, 0.9986, 0.378, -16.35, 0.2455, -16.35, 0.2455, -17.35, 0.378, -17.35, 0.001368, 0.001368, 0.001368, 0.001368, 0.001368, 0.001368, 0.001368, 0.001368, 0.622, 0.9986, 0.7545, 0.9986, 0.7545, 0.001368, 0.622, 0.001368, 0.3257, 0.1095, 0.3117, 0.1408, 0.3117, 0.1408, 0.3257, 0.1095, 0.5, 0.9986, 0.507, 0.9986, 0.507, 0.001368, 0.5, 0.001368, 0.2141, 0.7999, 0.2001, 0.772, 0.2001, 0.772, 0.2141, 0.7999, 0.7894, -16.35, 0.7092, -16.35, 0.7092, -17.35, 0.7894, -17.35, 0.371, -16.35, 0.04321, -16.35, 0.04321, -17.35, 0.371, -17.35, 0.6709, 0.9986, 0.7894, 0.9986, 0.7894, 0.001368, 0.6709, 0.001368, 0.6953, 0.001368, 0.2908, 0.001368, 0.2908, 0.9986, 0.6953, 0.9986, 0.3047, 0.9986, 0.622, 0.9986, 0.622, 0.001368, 0.3047, 0.001368, 0.636, 0.6151, 0.6116, 0.6151, 0.6116, 0.6151, 0.636, 0.6151])
me_scontra.materials.append(mat_scontramarqueeart)
me_scontra.materials.append(mat_scontramonitorart)
me_scontra.materials.append(mat_scontrablack)
me_scontra.materials.append(mat_scontrabezelart)
me_scontra.materials.append(mat_scontrabuttoncolours)
me_scontra.materials.append(mat_scontracoindoorart)
me_scontra.materials.append(mat_scontracpoart)
me_scontra.materials.append(mat_scontrabuttonred)
me_scontra.materials.append(mat_scontrajoystickstemblack)
me_scontra.materials.append(mat_scontrasideart)
me_scontra.materials.append(mat_scontrasideleftout)
me_scontra.materials.append(mat_scontrasideleftin)
me_scontra.materials.append(mat_scontratmoldleft)
me_scontra.materials.append(mat_scontrasiderightin)
me_scontra.materials.append(mat_scontrasiderightout)
me_scontra.materials.append(mat_scontratmoldright)
me_scontra.use_remesh_fix_poles = True
me_scontra.use_remesh_preserve_attributes = False
me_scontra.update()

# ---- objects
ob_scontra = bpy.data.objects.new('scontra', me_scontra)

# ---- transforms, parenting, visibility, modifiers, constraints
ob_scontra.location = (0.008182, -0.3245, 0.9893)
ob_scontra.rotation_euler = (1.571, 0.0, 0.0)
_m = ob_scontra.modifiers.new('Auto Smooth', 'NODES')
_m.node_group = ng_auto_smooth
_gi = [s.identifier for s in ng_auto_smooth.interface.items_tree if s.item_type == 'SOCKET' and s.in_out == 'INPUT']
_m[_gi[1]] = 1.047  # Angle
_m = ob_scontra.modifiers.new('WeightedNormal', 'WEIGHTED_NORMAL')
_m.keep_sharp = True

# ---- collection membership
scene.collection.objects.link(ob_scontra)

# ---- scene / render settings (as saved in the file)
scene.frame_start = 1; scene.frame_end = 250; scene.frame_set(1)
scene.render.engine = 'BLENDER_EEVEE_NEXT'
scene.cycles.use_denoising = False
scene.cycles.samples = 128
scene.cycles.sampling_pattern = 'TABULATED_SOBOL'
scene.cycles.use_adaptive_sampling = False
scene.cycles.use_light_tree = False
scene.view_settings.view_transform = 'Filmic'
bpy.context.view_layer.update()

# ---- added for rendering (the .blend has no active camera and no usable light): camera, sun
cam_auto = bpy.data.cameras.new('AutoCamera')
cam_auto.lens = 50.0
cam_auto.sensor_width = 36.0
cam_auto.clip_end = 1000.0
ob_auto_camera = bpy.data.objects.new('AutoCamera', cam_auto)
scene.collection.objects.link(ob_auto_camera)
ob_auto_camera.location = (1.94407, -2.41628, 2.48525)
ob_auto_camera.rotation_euler = (1.09748, -7.21219e-08, 0.694738)
scene.camera = ob_auto_camera
light_auto_sun = bpy.data.lights.new('AutoSun', 'SUN')
light_auto_sun.energy = 3.0
light_auto_sun.angle = 0.0523599
ob_auto_sun = bpy.data.objects.new('AutoSun', light_auto_sun)
scene.collection.objects.link(ob_auto_sun)
ob_auto_sun.rotation_euler = (0.872665, 0.174533, 0.523599)
bpy.context.view_layer.update()
